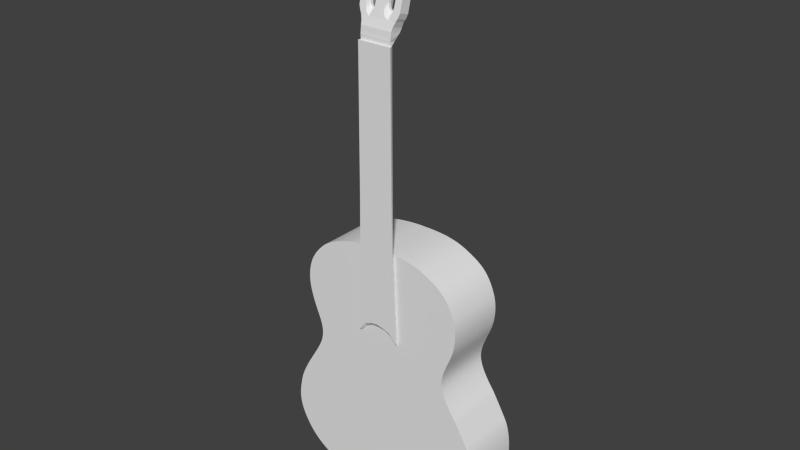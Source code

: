 # Source: guitar.blend  (saved by Blender 2.56.0; exported with 4.5.12 LTS)
import bpy
from mathutils import Matrix  # noqa: F401  (used for matrix-valued properties, if any)

bpy.ops.wm.read_factory_settings(use_empty=True)
scene = bpy.context.scene
scene.name = 'Scene'

# ---- collections
col_collection_1 = bpy.data.collections.new('Collection 1'); scene.collection.children.link(col_collection_1)

# ---- world
world_world = bpy.data.worlds.new('World'); scene.world = world_world
world_world.color = (0.05088, 0.05088, 0.05088)
world_world.use_sun_shadow = False
world_world.sun_shadow_jitter_overblur = 0.0
world_world.cycles.sampling_method = 'MANUAL'
world_world.cycles.sample_map_resolution = 256

# ---- meshes
me_mesh_006 = bpy.data.meshes.new('Mesh.006')
me_mesh_006.from_pydata([(-0.4493, 2.62, -27.25), (0.5899, 2.62, -27.25), (-0.5242, 2.954, -28.55), (0.6488, 2.954, -28.55), (-0.5751, 3.03, -28.84), (0.7156, 3.03, -28.84), (0.8917, 3.084, -29.05), (-0.7512, 3.084, -29.05), (-0.8218, 3.445, -30.44), (0.9463, 3.445, -30.44), (-1.062, 3.445, -30.44), (-1.06, 3.084, -29.05), (-1.198, 3.038, -28.87), (-1.283, 3.445, -30.44), (-1.81, 3.445, -30.44), (-1.83, 3.038, -28.87), (1.196, 3.445, -30.44), (1.154, 3.084, -29.05), (1.309, 3.044, -28.89), (1.436, 3.445, -30.44), (1.945, 3.445, -30.44), (1.925, 3.044, -28.89), (1.945, 2.452, -26.61), (1.465, 2.453, -26.61), (-1.868, 2.452, -26.61), (-1.34, 2.452, -26.61), (0.5838, 2.443, -26.57), (-0.4433, 2.443, -26.57), (-0.3546, 1.293, -22.13), (0.4951, 1.293, -22.13), (-1.258, 1.301, -22.16), (-1.846, 1.301, -22.16), (1.34, 1.302, -22.17), (1.925, 1.301, -22.16), (1.928, 1.493, -22.91), (1.932, 1.685, -23.65), (1.935, 1.877, -24.39), (1.938, 2.069, -25.13), (1.941, 2.261, -25.87), (1.444, 2.261, -25.87), (1.423, 2.069, -25.13), (1.402, 1.877, -24.39), (1.382, 1.686, -23.65), (1.361, 1.494, -22.91), (-1.271, 1.493, -22.9), (-1.285, 1.685, -23.65), (-1.299, 1.877, -24.39), (-1.313, 2.069, -25.13), (-1.326, 2.261, -25.87), (-1.85, 1.493, -22.9), (-1.854, 1.685, -23.65), (-1.857, 1.877, -24.39), (-1.861, 2.069, -25.13), (-1.864, 2.261, -25.87), (-1.34, 2.843, -28.11), (-1.34, 2.647, -27.36), (-1.855, 2.647, -27.36), (-1.842, 2.843, -28.11), (1.938, 2.65, -27.37), (1.932, 2.847, -28.13), (1.455, 2.65, -27.37), (1.445, 2.847, -28.13), (0.5078, 1.457, -22.76), (0.5205, 1.621, -23.4), (0.5331, 1.786, -24.03), (0.5458, 1.95, -24.67), (0.5585, 2.115, -25.3), (0.5711, 2.279, -25.94), (-0.4306, 2.279, -25.94), (-0.4179, 2.115, -25.3), (-0.4053, 1.95, -24.67), (-0.3926, 1.786, -24.03), (-0.38, 1.621, -23.4), (-0.3673, 1.457, -22.76), (-0.4743, 2.731, -27.68), (-0.4993, 2.843, -28.11), (0.6095, 2.731, -27.68), (0.6291, 2.843, -28.11), (1.925, 1.164, -21.63), (1.286, 1.166, -21.64), (-1.846, 1.164, -21.63), (-1.2, 1.164, -21.63), (-1.087, 1.028, -21.11), (-1.713, 1.028, -21.11), (1.207, 1.031, -21.12), (1.768, 1.03, -21.12), (0.502, 1.165, -21.64), (-0.3683, 1.164, -21.63), (1.642, 0.9519, -20.82), (0.9683, 0.9524, -20.82), (-1.584, 0.9485, -20.8), (-0.9644, 0.9485, -20.8), (-0.5013, 1.026, -21.1), (0.577, 1.026, -21.1), (0.8285, 0.9498, -20.81), (-0.7528, 0.9498, -20.81), (-0.683, 0.7677, -20.28), (0.756, 0.7677, -20.28), (-0.8755, 0.7664, -20.28), (-1.439, 0.7664, -20.28), (0.8832, 0.77, -20.29), (1.496, 0.7696, -20.29), (1.443, 0.6082, -19.85), (0.8524, 0.6086, -19.85), (-1.387, 0.6052, -19.84), (-0.8433, 0.6052, -19.84), (0.7297, 0.6064, -19.84), (-0.6577, 0.6064, -19.84), (-0.6577, 0.5476, -19.27), (0.7297, 0.5476, -19.27), (-0.8433, 0.5464, -19.27), (-1.387, 0.5464, -19.27), (0.8524, 0.5498, -19.28), (1.443, 0.5494, -19.28), (1.896, 3.484, -30.59), (1.385, 3.484, -30.59), (1.154, 3.484, -30.59), (-1.762, 3.485, -30.59), (-1.233, 3.484, -30.59), (-1.02, 3.484, -30.59), (0.9138, 3.484, -30.59), (-0.7888, 3.484, -30.59), (-0.6981, 3.528, -30.76), (0.8242, 3.528, -30.76), (-0.9047, 3.528, -30.76), (-1.095, 3.528, -30.76), (-1.549, 3.528, -30.76), (1.039, 3.528, -30.76), (1.246, 3.528, -30.76), (1.684, 3.528, -30.76), (1.493, 3.569, -30.92), (1.004, 3.569, -30.92), (0.8219, 3.569, -30.92), (-1.358, 3.569, -30.92), (-0.9571, 3.569, -30.92), (-0.7895, 3.569, -30.92), (0.6325, 3.569, -30.92), (-0.6074, 3.569, -30.92), (-0.64, 3.591, -31.0), (0.7188, 3.591, -31.0), (-0.7921, 3.594, -31.01), (-0.9685, 3.6, -31.04), (-1.271, 3.591, -31.0), (0.8968, 3.591, -31.0), (1.065, 3.597, -31.03), (1.406, 3.591, -31.0), (-1.216, 3.614, -31.09), (-1.024, 3.614, -31.09), (-1.058, 3.629, -31.15), (-1.174, 3.629, -31.15), (-1.13, 3.64, -31.19), (-1.101, 3.64, -31.19), (1.358, 3.607, -31.07), (1.124, 3.607, -31.07), (1.176, 3.621, -31.12), (1.308, 3.621, -31.12), (1.258, 3.635, -31.17), (1.222, 3.635, -31.17), (0.7674, 3.601, -31.04), (-0.6586, 3.601, -31.04), (0.6188, 3.601, -31.04), (-0.5157, 3.601, -31.04), (-0.1174, 3.622, -31.12), (0.2351, 3.622, -31.12), (-0.572, 3.622, -31.12), (0.6947, 3.622, -31.12), (0.6286, 3.649, -31.23), (-0.5062, 3.649, -31.23), (0.1605, 3.649, -31.23), (-0.04271, 3.649, -31.23), (0.0418, 3.678, -31.34), (0.07468, 3.677, -31.34), (-0.447, 3.676, -31.33), (0.5692, 3.676, -31.33), (0.02746, 3.687, -31.37), (0.08749, 3.687, -31.37), (-0.4198, 3.687, -31.37), (0.5419, 3.687, -31.37), (0.5033, 3.694, -31.4), (-0.3815, 3.694, -31.4), (0.09836, 3.694, -31.4), (0.01718, 3.694, -31.4), (-0.02302, 3.701, -31.43), (0.1366, 3.701, -31.43), (-0.3441, 3.701, -31.43), (0.4641, 3.701, -31.43), (0.3663, 3.712, -31.47), (-0.2464, 3.712, -31.47), (0.2551, 3.711, -31.47), (-0.1415, 3.712, -31.47), (-0.1415, 4.918, -31.17), (0.2551, 4.916, -31.16), (-0.2464, 4.917, -31.16), (0.3663, 4.917, -31.16), (0.4641, 4.907, -31.12), (-0.3441, 4.907, -31.12), (0.1366, 4.906, -31.12), (-0.02301, 4.907, -31.12), (0.01718, 4.9, -31.1), (0.09836, 4.899, -31.09), (-0.3815, 4.9, -31.1), (0.5033, 4.9, -31.1), (0.5419, 4.893, -31.07), (-0.4198, 4.893, -31.07), (0.08749, 4.892, -31.07), (0.02746, 4.893, -31.07), (0.5692, 4.882, -31.03), (-0.447, 4.882, -31.03), (0.07468, 4.883, -31.03), (0.0418, 4.883, -31.03), (-0.04271, 4.854, -30.92), (0.1605, 4.854, -30.92), (-0.5062, 4.854, -30.92), (0.6286, 4.854, -30.92), (0.6947, 4.827, -30.82), (-0.572, 4.827, -30.82), (0.2351, 4.827, -30.82), (-0.1174, 4.827, -30.82), (-0.5157, 4.807, -30.74), (0.6188, 4.807, -30.74), (-0.6586, 4.807, -30.74), (0.7674, 4.807, -30.74), (1.222, 4.84, -30.87), (1.258, 4.84, -30.87), (1.308, 4.826, -30.81), (1.176, 4.826, -30.81), (1.124, 4.813, -30.76), (1.358, 4.813, -30.76), (-1.101, 4.845, -30.89), (-1.13, 4.845, -30.89), (-1.174, 4.835, -30.84), (-1.058, 4.835, -30.84), (-1.024, 4.819, -30.79), (-1.216, 4.819, -30.79), (1.406, 4.796, -30.7), (1.065, 4.803, -30.72), (0.8968, 4.796, -30.7), (-1.271, 4.796, -30.7), (-0.9685, 4.805, -30.73), (-0.7921, 4.799, -30.71), (0.7188, 4.796, -30.7), (-0.64, 4.796, -30.7), (-0.6074, 4.774, -30.61), (0.6325, 4.774, -30.61), (-0.7895, 4.774, -30.61), (-0.9571, 4.774, -30.61), (-1.358, 4.774, -30.61), (0.8219, 4.774, -30.61), (1.004, 4.774, -30.61), (1.493, 4.774, -30.61), (1.684, 4.733, -30.45), (1.246, 4.733, -30.45), (1.039, 4.733, -30.45), (-1.549, 4.733, -30.45), (-1.095, 4.733, -30.45), (-0.9047, 4.733, -30.45), (0.8243, 4.733, -30.45), (-0.6981, 4.733, -30.45), (-0.7888, 4.69, -30.29), (0.9138, 4.69, -30.29), (-1.02, 4.69, -30.29), (-1.233, 4.69, -30.29), (-1.762, 4.69, -30.29), (1.154, 4.69, -30.29), (1.385, 4.69, -30.29), (1.896, 4.69, -30.29), (1.416, 0.9855, -18.74), (1.051, 1.435, -18.68), (-1.306, 1.247, -18.77), (-0.9713, 1.604, -18.66), (0.7126, 1.706, -18.61), (-0.6426, 1.714, -18.61), (-0.6577, 2.005, -19.39), (0.7297, 2.005, -19.39), (-0.8507, 1.943, -19.4), (-1.403, 1.853, -19.46), (1.222, 1.913, -19.4), (1.417, 1.657, -19.52), (1.496, 2.114, -19.95), (1.133, 2.083, -19.91), (-1.439, 2.111, -19.94), (-0.8755, 2.111, -19.94), (0.756, 2.112, -19.94), (-0.683, 2.112, -19.94), (-0.7528, 2.155, -20.5), (0.8285, 2.155, -20.5), (0.577, 2.232, -20.8), (-0.5013, 2.232, -20.8), (-0.9644, 2.154, -20.5), (-1.584, 2.154, -20.5), (0.9683, 2.158, -20.51), (1.642, 2.157, -20.51), (-0.3683, 2.369, -21.33), (0.502, 2.37, -21.33), (1.768, 2.236, -20.81), (1.207, 2.236, -20.81), (-1.713, 2.234, -20.8), (-1.087, 2.234, -20.8), (-1.2, 2.369, -21.33), (-1.846, 2.369, -21.33), (1.286, 2.372, -21.34), (1.925, 2.369, -21.33), (0.6291, 4.048, -27.81), (0.6095, 3.937, -27.38), (-0.4993, 4.048, -27.81), (-0.4743, 3.937, -27.38), (-0.3673, 2.662, -22.46), (-0.38, 2.827, -23.09), (-0.3926, 2.991, -23.73), (-0.4053, 3.156, -24.36), (-0.4179, 3.32, -25.0), (-0.4306, 3.484, -25.63), (0.5711, 3.484, -25.63), (0.5585, 3.32, -25.0), (0.5458, 3.156, -24.36), (0.5331, 2.991, -23.73), (0.5205, 2.827, -23.09), (0.5078, 2.662, -22.46), (1.445, 4.052, -27.83), (1.455, 3.855, -27.06), (1.932, 4.052, -27.82), (1.938, 3.855, -27.06), (-1.842, 4.048, -27.81), (-1.855, 3.853, -27.05), (-1.34, 3.853, -27.05), (-1.34, 4.048, -27.81), (-1.864, 3.466, -25.56), (-1.861, 3.274, -24.82), (-1.857, 3.082, -24.08), (-1.854, 2.891, -23.34), (-1.85, 2.699, -22.6), (-1.326, 3.466, -25.56), (-1.313, 3.274, -24.82), (-1.299, 3.082, -24.08), (-1.285, 2.891, -23.34), (-1.271, 2.699, -22.6), (1.361, 2.699, -22.6), (1.382, 2.891, -23.34), (1.402, 3.083, -24.08), (1.423, 3.275, -24.82), (1.444, 3.466, -25.56), (1.941, 3.466, -25.56), (1.938, 3.274, -24.82), (1.935, 3.082, -24.08), (1.932, 2.891, -23.34), (1.928, 2.699, -22.6), (1.925, 2.507, -21.86), (1.34, 2.507, -21.86), (-1.846, 2.507, -21.86), (-1.258, 2.507, -21.86), (0.4951, 2.498, -21.82), (-0.3546, 2.498, -21.82), (-0.4433, 3.649, -26.27), (0.5838, 3.649, -26.27), (-1.34, 3.658, -26.3), (-1.868, 3.658, -26.3), (1.465, 3.658, -26.3), (1.945, 3.658, -26.3), (1.925, 4.25, -28.59), (1.945, 4.65, -30.13), (1.436, 4.65, -30.13), (1.309, 4.249, -28.59), (1.154, 4.289, -28.74), (1.196, 4.65, -30.13), (-1.83, 4.243, -28.56), (-1.81, 4.65, -30.13), (-1.283, 4.65, -30.13), (-1.198, 4.243, -28.56), (-1.06, 4.289, -28.74), (-1.062, 4.65, -30.13), (0.9463, 4.65, -30.13), (-0.8218, 4.65, -30.13), (-0.7512, 4.289, -28.74), (0.8917, 4.289, -28.74), (0.7156, 4.236, -28.53), (-0.5751, 4.236, -28.53), (0.6488, 4.16, -28.24), (-0.5242, 4.16, -28.24), (0.5899, 3.825, -26.95), (-0.4493, 3.825, -26.95), (-0.5831, 3.213, -27.73), (-0.5831, 3.535, -27.65), (-0.6238, 3.274, -27.96), (-0.6238, 3.596, -27.88), (-0.7659, 1.61, -21.54), (-0.7659, 1.931, -21.45), (-0.9352, 1.609, -21.53), (-0.9352, 1.93, -21.45), (-0.5647, 1.671, -21.77), (-0.5647, 1.992, -21.69), (-0.4583, 1.781, -22.2), (-0.4583, 2.103, -22.12), (-1.033, 1.672, -21.78), (-1.033, 1.994, -21.7), (-0.4474, 1.884, -22.6), (-0.4474, 2.205, -22.51), (-1.123, 1.781, -22.2), (-1.123, 2.102, -22.12), (-1.17, 1.891, -22.62), (-1.17, 2.213, -22.54), (-0.5631, 3.124, -27.38), (-0.5631, 3.446, -27.3), (-0.5431, 3.035, -27.04), (-0.5431, 3.356, -26.96), (-0.5231, 2.946, -26.69), (-0.5231, 3.267, -26.61), (-0.4575, 2.016, -23.1), (-0.4575, 2.337, -23.02), (-0.4676, 2.147, -23.61), (-0.4676, 2.469, -23.53), (-0.4778, 2.279, -24.12), (-0.4778, 2.6, -24.04), (-0.4879, 2.41, -24.63), (-0.4879, 2.732, -24.54), (-0.498, 2.542, -25.13), (-0.498, 2.863, -25.05), (-0.5081, 2.673, -25.64), (-0.5081, 2.995, -25.56), (-0.5183, 2.805, -26.15), (-0.5183, 3.126, -26.07), (-1.236, 2.968, -26.78), (-1.236, 3.289, -26.7), (-1.236, 2.812, -26.18), (-1.236, 3.133, -26.1), (-1.236, 3.124, -27.38), (-1.236, 3.445, -27.3), (-1.122, 3.28, -27.99), (-1.122, 3.602, -27.9), (-1.225, 2.658, -25.58), (-1.225, 2.98, -25.5), (-1.214, 2.505, -24.99), (-1.214, 2.826, -24.91), (-1.203, 2.351, -24.4), (-1.203, 2.673, -24.32), (-1.192, 2.198, -23.81), (-1.192, 2.519, -23.73), (-1.181, 2.045, -23.21), (-1.181, 2.366, -23.13), (-1.011, 3.317, -28.13), (-1.011, 3.638, -28.05), (-0.7646, 3.317, -28.13), (-0.7646, 3.638, -28.05), (0.7576, 3.281, -27.99), (0.7576, 3.605, -27.91), (0.7036, 3.219, -27.76), (0.7036, 3.544, -27.67), (0.8488, 1.6, -21.51), (0.8488, 1.925, -21.42), (0.9617, 1.602, -21.51), (0.9617, 1.927, -21.43), (0.6456, 1.662, -21.74), (0.6456, 1.986, -21.66), (0.585, 1.774, -22.18), (0.585, 2.098, -22.09), (1.155, 1.666, -21.76), (1.155, 1.99, -21.68), (0.5795, 1.877, -22.57), (0.5795, 2.201, -22.49), (1.218, 1.775, -22.18), (1.218, 2.1, -22.1), (1.262, 1.884, -22.6), (1.262, 2.209, -22.52), (0.6877, 3.129, -27.41), (0.6877, 3.454, -27.33), (0.6719, 3.039, -27.06), (0.6719, 3.363, -26.98), (0.656, 2.949, -26.71), (0.656, 3.273, -26.63), (0.6511, 2.806, -26.16), (0.6511, 3.131, -26.08), (0.6409, 2.674, -25.65), (0.6409, 2.998, -25.57), (0.6306, 2.541, -25.14), (0.6306, 2.865, -25.05), (0.6204, 2.408, -24.62), (0.6204, 2.733, -24.54), (0.6102, 2.275, -24.11), (0.6102, 2.6, -24.03), (0.6, 2.142, -23.6), (0.6, 2.467, -23.52), (0.5897, 2.01, -23.09), (0.5897, 2.334, -23.0), (1.347, 3.132, -27.42), (1.347, 3.457, -27.34), (1.237, 3.291, -28.03), (1.237, 3.616, -27.95), (1.355, 2.973, -26.81), (1.355, 3.298, -26.72), (1.363, 2.814, -26.19), (1.363, 3.139, -26.11), (1.279, 2.039, -23.2), (1.279, 2.364, -23.12), (1.296, 2.194, -23.8), (1.296, 2.519, -23.72), (1.312, 2.349, -24.4), (1.312, 2.674, -24.32), (1.329, 2.504, -25.0), (1.329, 2.829, -24.91), (1.346, 2.659, -25.59), (1.346, 2.984, -25.51), (1.112, 3.324, -28.16), (1.112, 3.648, -28.08), (0.8998, 3.324, -28.16), (0.8998, 3.648, -28.08), (-0.1895, 2.62, -27.25), (0.07026, 2.62, -27.25), (0.3301, 2.62, -27.25), (-0.231, 2.954, -28.55), (0.06226, 2.954, -28.55), (0.3555, 2.954, -28.55), (-0.2524, 3.03, -28.84), (0.07026, 3.03, -28.84), (0.3929, 3.03, -28.84), (0.481, 3.084, -29.05), (0.07026, 3.084, -29.05), (-0.3405, 3.084, -29.05), (-0.3798, 3.445, -30.44), (0.06226, 3.445, -30.44), (0.5043, 3.445, -30.44), (0.327, 2.443, -26.57), (0.07026, 2.443, -26.57), (-0.1865, 2.443, -26.57), (-0.1422, 1.293, -22.13), (0.07026, 1.293, -22.13), (0.2827, 1.293, -22.13), (0.3207, 2.279, -25.94), (0.07026, 2.279, -25.94), (-0.1802, 2.279, -25.94), (0.3144, 2.115, -25.3), (0.07026, 2.115, -25.3), (-0.1738, 2.115, -25.3), (0.308, 1.95, -24.67), (0.07026, 1.95, -24.67), (-0.1675, 1.95, -24.67), (0.3017, 1.786, -24.03), (0.07026, 1.786, -24.03), (-0.1612, 1.786, -24.03), (0.2954, 1.621, -23.4), (0.07026, 1.621, -23.4), (-0.1548, 1.621, -23.4), (0.289, 1.457, -22.76), (0.07026, 1.457, -22.76), (-0.1485, 1.457, -22.76), (-0.2034, 2.731, -27.68), (0.06759, 2.731, -27.68), (0.3385, 2.731, -27.68), (-0.2172, 2.843, -28.11), (0.06493, 2.843, -28.11), (0.347, 2.843, -28.11), (0.2844, 1.165, -21.64), (0.06685, 1.164, -21.64), (-0.1507, 1.164, -21.63), (-0.2317, 1.026, -21.1), (0.03786, 1.026, -21.1), (0.3074, 1.026, -21.1), (0.4332, 0.9498, -20.81), (0.03786, 0.9498, -20.81), (-0.3575, 0.9498, -20.81), (-0.3232, 0.7677, -20.28), (0.03652, 0.7677, -20.28), (0.3963, 0.7677, -20.28), (0.3829, 0.6064, -19.84), (0.03603, 0.6064, -19.84), (-0.3108, 0.6064, -19.84), (-0.3108, 0.5476, -19.27), (0.03603, 0.5476, -19.27), (0.3829, 0.5476, -19.27), (0.4881, 3.484, -30.59), (0.06248, 3.484, -30.59), (-0.3632, 3.484, -30.59), (-0.3175, 3.528, -30.76), (0.06309, 3.528, -30.76), (0.4437, 3.528, -30.76), (0.3225, 3.569, -30.92), (0.01255, 3.569, -30.92), (-0.2974, 3.569, -30.92), (-0.3003, 3.591, -31.0), (0.03943, 3.591, -31.0), (0.3791, 3.591, -31.0), (0.3352, 3.601, -31.04), (0.05155, 3.601, -31.04), (-0.2321, 3.601, -31.04), (-0.02926, 3.622, -31.12), (0.05886, 3.622, -31.12), (0.147, 3.622, -31.12), (0.1097, 3.649, -31.23), (0.0589, 3.649, -31.23), (0.008097, 3.649, -31.23), (0.05002, 3.678, -31.34), (0.05824, 3.678, -31.34), (0.06646, 3.677, -31.34), (0.06646, 4.883, -31.03), (0.05824, 4.883, -31.03), (0.05002, 4.883, -31.03), (0.3829, 1.823, -18.58), (0.03603, 1.823, -18.58), (-0.3108, 1.823, -18.58), (0.3555, 4.16, -28.24), (0.06226, 4.16, -28.24), (-0.231, 4.16, -28.24), (0.3929, 4.236, -28.53), (0.07026, 4.236, -28.53), (-0.2524, 4.236, -28.53), (-0.3405, 4.289, -28.74), (0.07026, 4.289, -28.74), (0.481, 4.289, -28.74), (0.5043, 4.65, -30.13), (0.06226, 4.65, -30.13), (-0.3798, 4.65, -30.13), (0.3301, 3.825, -26.95), (0.07026, 3.825, -26.95), (-0.1895, 3.825, -26.95), (-0.1865, 3.649, -26.27), (0.07026, 3.649, -26.27), (0.327, 3.649, -26.27), (-0.1802, 3.484, -25.63), (0.07026, 3.484, -25.63), (0.3207, 3.484, -25.63), (-0.1738, 3.32, -25.0), (0.07026, 3.32, -25.0), (0.3144, 3.32, -25.0), (-0.1675, 3.156, -24.36), (0.07026, 3.156, -24.36), (0.308, 3.156, -24.36), (-0.1612, 2.991, -23.73), (0.07026, 2.991, -23.73), (0.3017, 2.991, -23.73), (-0.1548, 2.827, -23.09), (0.07026, 2.827, -23.09), (0.2954, 2.827, -23.09), (-0.1485, 2.662, -22.46), (0.07026, 2.662, -22.46), (0.289, 2.662, -22.46), (0.2827, 2.498, -21.82), (0.07026, 2.498, -21.82), (-0.1422, 2.498, -21.82), (0.3385, 3.937, -27.38), (0.06759, 3.937, -27.38), (-0.2034, 3.937, -27.38), (0.347, 4.048, -27.81), (0.06493, 4.048, -27.81), (-0.2172, 4.048, -27.81), (-0.1507, 2.37, -21.33), (0.06685, 2.37, -21.33), (0.2844, 2.37, -21.33), (0.3074, 2.232, -20.8), (0.03786, 2.232, -20.8), (-0.2317, 2.232, -20.8), (-0.3575, 2.155, -20.5), (0.03786, 2.155, -20.5), (0.4332, 2.155, -20.5), (0.3963, 2.112, -19.94), (0.03652, 2.112, -19.94), (-0.3232, 2.112, -19.94), (-0.3108, 2.005, -19.39), (0.03603, 2.005, -19.39), (0.3829, 2.005, -19.39), (-0.3632, 4.69, -30.29), (0.06248, 4.69, -30.29), (0.4881, 4.69, -30.29), (0.4437, 4.733, -30.45), (0.06309, 4.733, -30.45), (-0.3175, 4.733, -30.45), (-0.2974, 4.774, -30.61), (0.01255, 4.774, -30.61), (0.3225, 4.774, -30.61), (0.3791, 4.796, -30.7), (0.03943, 4.796, -30.7), (-0.3003, 4.796, -30.7), (-0.2321, 4.807, -30.74), (0.05155, 4.807, -30.74), (0.3352, 4.807, -30.74), (0.147, 4.827, -30.82), (0.05886, 4.827, -30.82), (-0.02926, 4.827, -30.82), (0.008098, 4.854, -30.92), (0.05891, 4.854, -30.92), (0.1097, 4.854, -30.92), (-1.623, 0.1983, -1.326), (-1.563, 0.4887, -0.985), (-1.327, 0.883, -0.9665), (-1.077, 1.2, -0.9665), (-0.7634, 1.431, -0.9665), (-0.4073, 1.575, -0.9665), (-0.02978, 1.631, -0.9665), (0.3477, 1.596, -0.9665), (0.704, 1.469, -0.9665), (1.018, 1.249, -0.9665), (1.267, 0.9331, -0.9665), (1.503, 0.5285, -1.326), (1.565, 0.2082, -1.326), (1.49, 0.215, -17.16), (1.432, 0.5205, -17.16), (1.267, 0.9331, -17.16), (1.018, 1.249, -17.16), (0.704, 1.385, -17.17), (0.3477, 1.512, -17.17), (-0.02978, 1.547, -17.17), (-0.4073, 1.491, -17.17), (-0.7635, 1.393, -17.16), (-1.077, 1.2, -17.16), (-1.327, 0.883, -17.16), (-1.491, 0.4825, -17.16), (-1.549, 0.2057, -17.16), (-1.549, 0.2057, -17.94), (-1.491, 0.4825, -17.94), (-1.327, 0.883, -17.94), (-1.077, 1.2, -17.94), (-0.7635, 1.431, -17.94), (-0.4073, 1.575, -17.94), (-0.02978, 1.631, -17.94), (0.3477, 1.596, -17.94), (0.704, 1.469, -17.94), (1.018, 1.249, -17.94), (1.267, 0.9331, -17.94), (1.432, 0.5205, -17.94), (1.49, 0.215, -17.94), (1.49, 0.215, -18.44), (1.432, 0.5205, -18.44), (1.267, 0.9331, -18.44), (1.018, 1.249, -18.44), (0.704, 1.622, -18.44), (0.3477, 1.805, -18.45), (-0.02978, 1.839, -18.45), (-0.4073, 1.784, -18.45), (-0.7635, 1.583, -18.44), (-1.077, 1.276, -18.44), (-1.327, 0.883, -18.44), (-1.491, 0.4825, -18.44), (-1.549, 0.2057, -18.44), (-0.1415, 4.315, -31.32), (-0.02302, 4.304, -31.28), (-0.2464, 4.315, -31.32), (-0.3441, 4.304, -31.28), (0.3663, 4.315, -31.32), (0.4641, 4.304, -31.28), (0.2551, 4.314, -31.31), (0.1366, 4.304, -31.28), (0.5033, 4.297, -31.25), (0.09836, 4.296, -31.25), (0.01718, 4.297, -31.25), (-0.3815, 4.297, -31.25), (0.02746, 4.29, -31.22), (-0.4198, 4.29, -31.22), (0.5419, 4.29, -31.22), (0.08749, 4.289, -31.22), (0.0418, 4.28, -31.19), (0.07468, 4.28, -31.18), (-0.447, 4.279, -31.18), (0.5692, 4.279, -31.18), (0.6286, 4.251, -31.07), (-0.5062, 4.251, -31.07), (-0.572, 4.224, -30.97), (0.6947, 4.224, -30.97), (0.7674, 4.204, -30.89), (-0.6586, 4.204, -30.89), (-0.7921, 4.197, -30.86), (0.8968, 4.194, -30.85), (1.258, 4.237, -31.02), (1.308, 4.224, -30.97), (1.222, 4.237, -31.02), (1.176, 4.224, -30.97), (1.358, 4.21, -30.91), (1.124, 4.21, -30.91), (1.406, 4.194, -30.85), (1.065, 4.2, -30.87), (-1.101, 4.243, -31.04), (-1.058, 4.232, -31.0), (-1.13, 4.243, -31.04), (-1.174, 4.232, -31.0), (-1.024, 4.217, -30.94), (-1.216, 4.217, -30.94), (-0.9685, 4.202, -30.88), (-1.271, 4.194, -30.85), (1.493, 4.172, -30.77), (-1.358, 4.172, -30.77), (-1.549, 4.131, -30.61), (1.684, 4.131, -30.61), (1.896, 4.087, -30.44), (-1.762, 4.088, -30.44), (-1.81, 4.047, -30.29), (1.945, 4.047, -30.29), (1.435, 0.5059, -18.97), (1.443, 1.307, -19.62), (-1.363, 0.4867, -18.92), (-1.387, 1.304, -19.61), (-1.439, 1.439, -20.11), (1.496, 1.442, -20.12), (1.642, 1.555, -20.66), (-1.584, 1.551, -20.65), (-1.713, 1.631, -20.96), (1.768, 1.633, -20.97), (1.925, 1.766, -21.48), (-1.846, 1.766, -21.48), (-1.846, 1.904, -22.01), (1.925, 1.904, -22.01), (1.925, 3.647, -28.74), (1.932, 3.45, -27.98), (1.938, 3.252, -27.22), (1.945, 3.055, -26.45), (-1.842, 3.445, -27.96), (-1.83, 3.64, -28.71), (-1.855, 3.25, -27.21), (-1.868, 3.055, -26.45), (-1.864, 2.863, -25.71), (-1.861, 2.671, -24.97), (-1.857, 2.48, -24.23), (-1.854, 2.288, -23.49), (-1.85, 2.096, -22.75), (1.941, 2.863, -25.71), (1.938, 2.671, -24.97), (1.935, 2.48, -24.23), (1.932, 2.288, -23.49), (1.928, 2.096, -22.75), (0.06646, 4.28, -31.18), (0.05824, 4.28, -31.18), (0.05002, 4.28, -31.18), (-1.999, 0.1806, 14.79), (1.818, 0.1915, 14.8), (1.75, 0.5479, 15.09), (-1.931, 0.5037, 15.08), (1.626, 0.2025, 3.96), (-1.685, 0.1923, 3.96), (1.562, 0.5352, 4.252), (-1.621, 0.4938, 4.115), (0.9838, 0.2135, -17.16), (0.4772, 0.2119, -17.16), (-0.02943, 0.2103, -17.16), (-0.5361, 0.2088, -17.16), (-1.043, 0.2072, -17.16), (-1.092, 0.2, -1.326), (-0.5608, 0.2016, -1.326), (-0.02943, 0.2032, -1.326), (0.5019, 0.2049, -1.326), (1.033, 0.2065, -1.326), (-1.043, 0.2072, -17.94), (-0.5361, 0.2088, -17.94), (-0.02943, 0.2103, -17.94), (0.4772, 0.2119, -17.94), (0.9838, 0.2135, -17.94), (0.9838, 0.2135, -18.44), (0.4772, 0.2119, -18.44), (-0.02943, 0.2103, -18.44), (-0.5361, 0.2088, -18.44), (-1.043, 0.2072, -18.44), (0.945, 0.5142, -18.44), (0.4577, 0.5079, -18.44), (-0.02954, 0.5015, -18.44), (-0.5168, 0.4952, -18.44), (-1.004, 0.4889, -18.44), (0.9688, 0.5027, -18.96), (0.5025, 0.4995, -18.95), (0.0362, 0.4963, -18.94), (-0.4301, 0.4931, -18.93), (-0.8964, 0.4899, -18.92), (-0.915, 0.5469, -19.27), (-0.4433, 0.5474, -19.27), (0.02836, 0.5479, -19.27), (0.5001, 0.5484, -19.27), (0.9718, 0.5489, -19.28), (-1.31, 0.1825, 13.8), (-0.6564, 0.1843, 13.51), (-0.05096, 0.1861, 13.33), (0.6035, 0.1879, 13.45), (1.245, 0.1897, 13.82), (1.074, 0.2008, 3.96), (0.5223, 0.1991, 3.96), (-0.02942, 0.1974, 3.96), (-0.5812, 0.1957, 3.96), (-1.133, 0.194, 3.96), (1.238, 0.5416, 14.3), (0.5963, 0.5353, 13.86), (-0.04977, 0.529, 13.83), (-0.6398, 0.5226, 13.92), (-1.292, 0.5163, 14.32), (1.107, 0.5292, 4.233), (0.4484, 0.5233, 4.213), (-0.06598, 0.5174, 4.194), (-0.638, 0.5115, 4.174), (-1.181, 0.5056, 4.154), (-1.156, 0.5001, -1.326), (-0.6295, 0.5058, -1.326), (-0.07439, 0.5115, -1.326), (0.4231, 0.5172, -1.326), (1.065, 0.5228, -1.326)], [], [(8, 7, 11, 10), (10, 11, 12, 13), (13, 12, 15, 14), (6, 9, 16, 17), (17, 16, 19, 18), (18, 19, 20, 21), (22, 38, 39, 23), (38, 37, 40, 39), (37, 36, 41, 40), (36, 35, 42, 41), (35, 34, 43, 42), (34, 33, 32, 43), (25, 48, 53, 24), (48, 47, 52, 53), (47, 46, 51, 52), (46, 45, 50, 51), (45, 44, 49, 50), (44, 30, 31, 49), (12, 54, 57, 15), (54, 55, 56, 57), (55, 25, 24, 56), (21, 59, 61, 18), (59, 58, 60, 61), (58, 22, 23, 60), (32, 33, 78, 79), (31, 30, 81, 80), (80, 81, 82, 83), (79, 78, 85, 84), (84, 85, 88, 89), (83, 82, 91, 90), (95, 91, 98, 96), (94, 89, 100, 97), (90, 91, 98, 99), (89, 88, 101, 100), (100, 101, 102, 103), (99, 98, 105, 104), (97, 100, 103, 106), (96, 98, 105, 107), (107, 105, 110, 108), (106, 103, 112, 109), (104, 105, 110, 111), (103, 102, 113, 112), (20, 19, 115, 114), (19, 16, 116, 115), (16, 9, 120, 116), (13, 14, 117, 118), (10, 13, 118, 119), (8, 10, 119, 121), (121, 119, 124, 122), (119, 118, 125, 124), (118, 117, 126, 125), (116, 120, 123, 127), (115, 116, 127, 128), (114, 115, 128, 129), (129, 128, 131, 130), (128, 127, 132, 131), (127, 123, 136, 132), (125, 126, 133, 134), (124, 125, 134, 135), (122, 124, 135, 137), (137, 135, 140, 138), (135, 134, 141, 140), (134, 133, 142, 141), (132, 136, 139, 143), (131, 132, 143, 144), (130, 131, 144, 145), (141, 142, 146, 147), (147, 146, 149, 148), (148, 149, 150, 151), (145, 144, 153, 152), (152, 153, 154, 155), (155, 154, 157, 156), (143, 139, 160, 158), (138, 140, 159, 161), (161, 159, 164, 162), (158, 160, 163, 165), (165, 163, 168, 166), (162, 164, 167, 169), (169, 167, 172, 170), (166, 168, 171, 173), (170, 172, 176, 174), (173, 171, 175, 177), (177, 175, 180, 178), (174, 176, 179, 181), (181, 179, 184, 182), (178, 180, 183, 185), (185, 183, 188, 186), (182, 184, 187, 189), (368, 372, 371, 369), (367, 368, 369, 366), (364, 367, 366, 365), (363, 370, 373, 362), (360, 363, 362, 361), (359, 360, 361, 358), (340, 341, 357, 356), (339, 342, 341, 340), (338, 343, 342, 339), (337, 344, 343, 338), (336, 345, 344, 337), (347, 346, 345, 336), (326, 331, 354, 355), (327, 332, 331, 326), (328, 333, 332, 327), (329, 334, 333, 328), (330, 335, 334, 329), (348, 349, 335, 330), (322, 325, 367, 364), (323, 324, 325, 322), (355, 354, 324, 323), (318, 320, 358, 361), (319, 321, 320, 318), (356, 357, 321, 319), (301, 346, 347, 300), (298, 349, 348, 299), (297, 298, 299, 296), (294, 301, 300, 295), (291, 294, 295, 290), (288, 297, 296, 289), (281, 288, 284, 283), (279, 290, 285, 282), (281, 288, 289, 280), (278, 291, 290, 279), (277, 278, 279, 276), (274, 281, 280, 275), (276, 279, 282, 273), (274, 281, 283, 272), (269, 274, 272, 271), (267, 276, 273, 270), (269, 274, 275, 268), (266, 277, 276, 267), (264, 360, 359, 265), (263, 363, 360, 264), (259, 370, 363, 263), (262, 365, 366, 261), (261, 366, 369, 260), (260, 369, 371, 258), (255, 260, 258, 257), (254, 261, 260, 255), (253, 262, 261, 254), (256, 259, 263, 252), (252, 263, 264, 251), (251, 264, 265, 250), (248, 251, 250, 249), (247, 252, 251, 248), (243, 256, 252, 247), (246, 253, 254, 245), (245, 254, 255, 244), (244, 255, 257, 242), (239, 244, 242, 241), (238, 245, 244, 239), (237, 246, 245, 238), (240, 243, 247, 236), (236, 247, 248, 235), (235, 248, 249, 234), (233, 237, 238, 232), (230, 233, 232, 231), (229, 230, 231, 228), (226, 235, 234, 227), (225, 226, 227, 224), (222, 225, 224, 223), (219, 240, 236, 221), (220, 239, 241, 218), (215, 220, 218, 217), (216, 219, 221, 214), (211, 216, 214, 213), (212, 215, 217, 210), (207, 212, 210, 209), (208, 211, 213, 206), (203, 207, 209, 205), (204, 208, 206, 202), (199, 204, 202, 201), (200, 203, 205, 198), (195, 200, 198, 197), (196, 199, 201, 194), (191, 196, 194, 193), (192, 195, 197, 190), (2, 380, 382, 4), (380, 381, 383, 382), (381, 377, 375, 383), (95, 384, 386, 91), (384, 385, 387, 386), (385, 284, 288, 387), (95, 384, 388, 92), (384, 385, 389, 388), (385, 284, 287, 389), (92, 388, 390, 87), (388, 389, 391, 390), (389, 287, 292, 391), (82, 392, 386, 91), (392, 393, 387, 386), (393, 297, 288, 387), (87, 390, 394, 28), (390, 391, 395, 394), (391, 292, 351, 395), (81, 396, 392, 82), (396, 397, 393, 392), (397, 298, 297, 393), (30, 398, 396, 81), (398, 399, 397, 396), (399, 349, 298, 397), (75, 400, 380, 2), (400, 401, 381, 380), (401, 304, 377, 381), (74, 402, 400, 75), (402, 403, 401, 400), (403, 305, 304, 401), (0, 404, 402, 74), (404, 405, 403, 402), (405, 379, 305, 403), (28, 394, 406, 73), (394, 395, 407, 406), (395, 351, 306, 407), (73, 406, 408, 72), (406, 407, 409, 408), (407, 306, 307, 409), (72, 408, 410, 71), (408, 409, 411, 410), (409, 307, 308, 411), (71, 410, 412, 70), (410, 411, 413, 412), (411, 308, 309, 413), (70, 412, 414, 69), (412, 413, 415, 414), (413, 309, 310, 415), (69, 414, 416, 68), (414, 415, 417, 416), (415, 310, 311, 417), (68, 416, 418, 27), (416, 417, 419, 418), (417, 311, 352, 419), (55, 420, 422, 25), (420, 421, 423, 422), (421, 324, 354, 423), (54, 424, 420, 55), (424, 425, 421, 420), (425, 325, 324, 421), (12, 426, 424, 54), (426, 427, 425, 424), (427, 367, 325, 425), (25, 422, 428, 48), (422, 423, 429, 428), (423, 354, 331, 429), (48, 428, 430, 47), (428, 429, 431, 430), (429, 331, 332, 431), (47, 430, 432, 46), (430, 431, 433, 432), (431, 332, 333, 433), (46, 432, 434, 45), (432, 433, 435, 434), (433, 333, 334, 435), (45, 434, 436, 44), (434, 435, 437, 436), (435, 334, 335, 437), (44, 436, 398, 30), (436, 437, 399, 398), (437, 335, 349, 399), (404, 0, 27, 418), (418, 419, 405, 404), (419, 352, 379, 405), (11, 438, 426, 12), (438, 439, 427, 426), (439, 368, 367, 427), (7, 440, 438, 11), (440, 441, 439, 438), (441, 372, 368, 439), (4, 382, 440, 7), (382, 383, 441, 440), (383, 375, 372, 441), (5, 442, 444, 3), (442, 443, 445, 444), (443, 374, 376, 445), (94, 446, 448, 89), (446, 447, 449, 448), (447, 285, 290, 449), (93, 450, 446, 94), (450, 451, 447, 446), (451, 286, 285, 447), (86, 452, 450, 93), (452, 453, 451, 450), (453, 293, 286, 451), (89, 448, 454, 84), (448, 449, 455, 454), (449, 290, 295, 455), (29, 456, 452, 86), (456, 457, 453, 452), (457, 350, 293, 453), (84, 454, 458, 79), (454, 455, 459, 458), (455, 295, 300, 459), (79, 458, 460, 32), (458, 459, 461, 460), (459, 300, 347, 461), (3, 444, 462, 77), (444, 445, 463, 462), (445, 376, 302, 463), (77, 462, 464, 76), (462, 463, 465, 464), (463, 302, 303, 465), (76, 464, 466, 1), (464, 465, 467, 466), (465, 303, 378, 467), (26, 468, 470, 67), (468, 469, 471, 470), (469, 353, 312, 471), (67, 470, 472, 66), (470, 471, 473, 472), (471, 312, 313, 473), (66, 472, 474, 65), (472, 473, 475, 474), (473, 313, 314, 475), (65, 474, 476, 64), (474, 475, 477, 476), (475, 314, 315, 477), (64, 476, 478, 63), (476, 477, 479, 478), (477, 315, 316, 479), (63, 478, 480, 62), (478, 479, 481, 480), (479, 316, 317, 481), (62, 480, 456, 29), (480, 481, 457, 456), (481, 317, 350, 457), (61, 482, 484, 18), (482, 483, 485, 484), (483, 318, 361, 485), (60, 486, 482, 61), (486, 487, 483, 482), (487, 319, 318, 483), (23, 488, 486, 60), (488, 489, 487, 486), (489, 356, 319, 487), (32, 460, 490, 43), (460, 461, 491, 490), (461, 347, 336, 491), (43, 490, 492, 42), (490, 491, 493, 492), (491, 336, 337, 493), (42, 492, 494, 41), (492, 493, 495, 494), (493, 337, 338, 495), (41, 494, 496, 40), (494, 495, 497, 496), (495, 338, 339, 497), (40, 496, 498, 39), (496, 497, 499, 498), (497, 339, 340, 499), (39, 498, 488, 23), (498, 499, 489, 488), (499, 340, 356, 489), (1, 466, 468, 26), (466, 467, 469, 468), (467, 378, 353, 469), (18, 484, 500, 17), (484, 485, 501, 500), (485, 361, 362, 501), (17, 500, 502, 6), (500, 501, 503, 502), (501, 362, 373, 503), (6, 502, 442, 5), (502, 503, 443, 442), (503, 373, 374, 443), (3, 509, 512, 5), (509, 508, 511, 512), (508, 507, 510, 511), (507, 2, 4, 510), (5, 512, 513, 6), (512, 511, 514, 513), (511, 510, 515, 514), (510, 4, 7, 515), (6, 513, 518, 9), (513, 514, 517, 518), (514, 515, 516, 517), (515, 7, 8, 516), (0, 504, 521, 27), (504, 505, 520, 521), (505, 506, 519, 520), (506, 1, 26, 519), (67, 525, 519, 26), (525, 526, 520, 519), (526, 527, 521, 520), (527, 68, 27, 521), (66, 528, 525, 67), (528, 529, 526, 525), (529, 530, 527, 526), (530, 69, 68, 527), (65, 531, 528, 66), (531, 532, 529, 528), (532, 533, 530, 529), (533, 70, 69, 530), (64, 534, 531, 65), (534, 535, 532, 531), (535, 536, 533, 532), (536, 71, 70, 533), (63, 537, 534, 64), (537, 538, 535, 534), (538, 539, 536, 535), (539, 72, 71, 536), (62, 540, 537, 63), (540, 541, 538, 537), (541, 542, 539, 538), (542, 73, 72, 539), (29, 524, 540, 62), (524, 523, 541, 540), (523, 522, 542, 541), (522, 28, 73, 542), (504, 0, 74, 543), (543, 544, 505, 504), (544, 545, 506, 505), (545, 76, 1, 506), (75, 546, 543, 74), (546, 547, 544, 543), (547, 548, 545, 544), (548, 77, 76, 545), (2, 507, 546, 75), (507, 508, 547, 546), (508, 509, 548, 547), (509, 3, 77, 548), (28, 522, 551, 87), (522, 523, 550, 551), (523, 524, 549, 550), (524, 29, 86, 549), (87, 551, 552, 92), (551, 550, 553, 552), (550, 549, 554, 553), (549, 86, 93, 554), (92, 552, 557, 95), (552, 553, 556, 557), (553, 554, 555, 556), (554, 93, 94, 555), (95, 557, 558, 96), (557, 556, 559, 558), (556, 555, 560, 559), (555, 94, 97, 560), (96, 558, 563, 107), (558, 559, 562, 563), (559, 560, 561, 562), (560, 97, 106, 561), (107, 563, 564, 108), (563, 562, 565, 564), (562, 561, 566, 565), (561, 106, 109, 566), (9, 518, 567, 120), (518, 517, 568, 567), (517, 516, 569, 568), (516, 8, 121, 569), (120, 567, 572, 123), (567, 568, 571, 572), (568, 569, 570, 571), (569, 121, 122, 570), (123, 572, 573, 136), (572, 571, 574, 573), (571, 570, 575, 574), (570, 122, 137, 575), (136, 573, 578, 139), (573, 574, 577, 578), (574, 575, 576, 577), (575, 137, 138, 576), (139, 578, 579, 160), (578, 577, 580, 579), (577, 576, 581, 580), (576, 138, 161, 581), (160, 579, 584, 163), (579, 580, 583, 584), (580, 581, 582, 583), (581, 161, 162, 582), (163, 584, 585, 168), (584, 583, 586, 585), (583, 582, 587, 586), (582, 162, 169, 587), (168, 585, 590, 171), (585, 586, 589, 590), (586, 587, 588, 589), (587, 169, 170, 588), (377, 599, 602, 375), (599, 598, 601, 602), (598, 597, 600, 601), (597, 376, 374, 600), (375, 602, 603, 372), (602, 601, 604, 603), (601, 600, 605, 604), (600, 374, 373, 605), (372, 603, 608, 371), (603, 604, 607, 608), (604, 605, 606, 607), (605, 373, 370, 606), (378, 609, 614, 353), (609, 610, 613, 614), (610, 611, 612, 613), (611, 379, 352, 612), (311, 615, 612, 352), (615, 616, 613, 612), (616, 617, 614, 613), (617, 312, 353, 614), (310, 618, 615, 311), (618, 619, 616, 615), (619, 620, 617, 616), (620, 313, 312, 617), (309, 621, 618, 310), (621, 622, 619, 618), (622, 623, 620, 619), (623, 314, 313, 620), (308, 624, 621, 309), (624, 625, 622, 621), (625, 626, 623, 622), (626, 315, 314, 623), (307, 627, 624, 308), (627, 628, 625, 624), (628, 629, 626, 625), (629, 316, 315, 626), (306, 630, 627, 307), (630, 631, 628, 627), (631, 632, 629, 628), (632, 317, 316, 629), (351, 635, 630, 306), (635, 634, 631, 630), (634, 633, 632, 631), (633, 350, 317, 632), (303, 636, 609, 378), (636, 637, 610, 609), (637, 638, 611, 610), (638, 305, 379, 611), (302, 639, 636, 303), (639, 640, 637, 636), (640, 641, 638, 637), (641, 304, 305, 638), (376, 597, 639, 302), (597, 598, 640, 639), (598, 599, 641, 640), (599, 377, 304, 641), (350, 633, 644, 293), (633, 634, 643, 644), (634, 635, 642, 643), (635, 351, 292, 642), (293, 644, 645, 286), (644, 643, 646, 645), (643, 642, 647, 646), (642, 292, 287, 647), (286, 645, 650, 285), (645, 646, 649, 650), (646, 647, 648, 649), (647, 287, 284, 648), (285, 650, 651, 282), (650, 649, 652, 651), (649, 648, 653, 652), (648, 284, 283, 653), (282, 651, 656, 273), (651, 652, 655, 656), (652, 653, 654, 655), (653, 283, 272, 654), (273, 656, 594, 270), (656, 655, 595, 594), (655, 654, 596, 595), (654, 272, 271, 596), (371, 608, 657, 258), (608, 607, 658, 657), (607, 606, 659, 658), (606, 370, 259, 659), (258, 657, 662, 257), (657, 658, 661, 662), (658, 659, 660, 661), (659, 259, 256, 660), (257, 662, 663, 242), (662, 661, 664, 663), (661, 660, 665, 664), (660, 256, 243, 665), (242, 663, 668, 241), (663, 664, 667, 668), (664, 665, 666, 667), (665, 243, 240, 666), (241, 668, 669, 218), (668, 667, 670, 669), (667, 666, 671, 670), (666, 240, 219, 671), (218, 669, 674, 217), (669, 670, 673, 674), (670, 671, 672, 673), (671, 219, 216, 672), (217, 674, 675, 210), (674, 673, 676, 675), (673, 672, 677, 676), (672, 216, 211, 677), (210, 675, 593, 209), (675, 676, 592, 593), (676, 677, 591, 592), (677, 211, 208, 591), (689, 690, 691, 692), (688, 689, 692, 693), (687, 688, 693, 694), (686, 687, 694, 695), (685, 686, 695, 696), (684, 685, 696, 697), (683, 684, 697, 698), (682, 683, 698, 699), (681, 682, 699, 700), (680, 681, 700, 701), (679, 680, 701, 702), (678, 679, 702, 703), (703, 702, 705, 704), (702, 701, 706, 705), (701, 700, 707, 706), (700, 699, 708, 707), (699, 698, 709, 708), (698, 697, 710, 709), (697, 696, 711, 710), (696, 695, 712, 711), (695, 694, 713, 712), (694, 693, 714, 713), (693, 692, 715, 714), (692, 691, 716, 715), (715, 716, 717, 718), (714, 715, 718, 719), (713, 714, 719, 720), (712, 713, 720, 721), (711, 712, 721, 722), (710, 711, 722, 723), (709, 710, 723, 724), (708, 709, 724, 725), (707, 708, 725, 726), (706, 707, 726, 727), (705, 706, 727, 728), (704, 705, 728, 729), (594, 595, 723, 722), (595, 596, 724, 723), (271, 725, 724, 596), (270, 594, 722, 721), (267, 270, 721, 720), (266, 267, 720, 719), (189, 730, 731, 182), (730, 190, 197, 731), (187, 732, 730, 189), (732, 192, 190, 730), (184, 733, 732, 187), (733, 195, 192, 732), (186, 734, 735, 185), (734, 193, 194, 735), (188, 736, 734, 186), (736, 191, 193, 734), (183, 737, 736, 188), (737, 196, 191, 736), (185, 735, 738, 178), (735, 194, 201, 738), (180, 739, 737, 183), (739, 199, 196, 737), (182, 731, 740, 181), (731, 197, 198, 740), (179, 741, 733, 184), (741, 200, 195, 733), (181, 740, 742, 174), (740, 198, 205, 742), (176, 743, 741, 179), (743, 203, 200, 741), (178, 738, 744, 177), (738, 201, 202, 744), (175, 745, 739, 180), (745, 204, 199, 739), (174, 742, 746, 170), (742, 205, 209, 746), (171, 747, 745, 175), (747, 208, 204, 745), (172, 748, 743, 176), (748, 207, 203, 743), (177, 744, 749, 173), (744, 202, 206, 749), (173, 749, 750, 166), (749, 206, 213, 750), (167, 751, 748, 172), (751, 212, 207, 748), (164, 752, 751, 167), (752, 215, 212, 751), (166, 750, 753, 165), (750, 213, 214, 753), (165, 753, 754, 158), (753, 214, 221, 754), (159, 755, 752, 164), (755, 220, 215, 752), (140, 756, 755, 159), (756, 239, 220, 755), (158, 754, 757, 143), (754, 221, 236, 757), (156, 758, 759, 155), (758, 223, 224, 759), (157, 760, 758, 156), (760, 222, 223, 758), (154, 761, 760, 157), (761, 225, 222, 760), (155, 759, 762, 152), (759, 224, 227, 762), (153, 763, 761, 154), (763, 226, 225, 761), (152, 762, 764, 145), (762, 227, 234, 764), (144, 765, 763, 153), (765, 235, 226, 763), (151, 766, 767, 148), (766, 228, 231, 767), (150, 768, 766, 151), (768, 229, 228, 766), (149, 769, 768, 150), (769, 230, 229, 768), (148, 767, 770, 147), (767, 231, 232, 770), (146, 771, 769, 149), (771, 233, 230, 769), (147, 770, 772, 141), (770, 232, 238, 772), (142, 773, 771, 146), (773, 237, 233, 771), (145, 764, 774, 130), (764, 234, 249, 774), (143, 757, 765, 144), (757, 236, 235, 765), (133, 775, 773, 142), (775, 246, 237, 773), (141, 772, 756, 140), (772, 238, 239, 756), (126, 776, 775, 133), (776, 253, 246, 775), (130, 774, 777, 129), (774, 249, 250, 777), (129, 777, 778, 114), (777, 250, 265, 778), (117, 779, 776, 126), (779, 262, 253, 776), (14, 780, 779, 117), (780, 365, 262, 779), (114, 778, 781, 20), (778, 265, 359, 781), (102, 783, 782, 113), (783, 277, 266, 782), (111, 784, 785, 104), (784, 268, 275, 785), (104, 785, 786, 99), (785, 275, 280, 786), (101, 787, 783, 102), (787, 278, 277, 783), (88, 788, 787, 101), (788, 291, 278, 787), (99, 786, 789, 90), (786, 280, 289, 789), (90, 789, 790, 83), (789, 289, 296, 790), (85, 791, 788, 88), (791, 294, 291, 788), (78, 792, 791, 85), (792, 301, 294, 791), (83, 790, 793, 80), (790, 296, 299, 793), (80, 793, 794, 31), (793, 299, 348, 794), (33, 795, 792, 78), (795, 346, 301, 792), (21, 796, 797, 59), (796, 358, 320, 797), (59, 797, 798, 58), (797, 320, 321, 798), (58, 798, 799, 22), (798, 321, 357, 799), (57, 800, 801, 15), (800, 322, 364, 801), (56, 802, 800, 57), (802, 323, 322, 800), (24, 803, 802, 56), (803, 355, 323, 802), (53, 804, 803, 24), (804, 326, 355, 803), (52, 805, 804, 53), (805, 327, 326, 804), (51, 806, 805, 52), (806, 328, 327, 805), (50, 807, 806, 51), (807, 329, 328, 806), (49, 808, 807, 50), (808, 330, 329, 807), (31, 794, 808, 49), (794, 348, 330, 808), (22, 799, 809, 38), (799, 357, 341, 809), (38, 809, 810, 37), (809, 341, 342, 810), (37, 810, 811, 36), (810, 342, 343, 811), (36, 811, 812, 35), (811, 343, 344, 812), (35, 812, 813, 34), (812, 344, 345, 813), (34, 813, 795, 33), (813, 345, 346, 795), (20, 781, 796, 21), (781, 359, 358, 796), (15, 801, 780, 14), (801, 364, 365, 780), (590, 814, 747, 171), (814, 591, 208, 747), (589, 815, 814, 590), (815, 592, 591, 814), (588, 816, 815, 589), (816, 593, 592, 815), (170, 746, 816, 588), (746, 209, 593, 816), (266, 719, 718, 782), (269, 726, 725, 271), (268, 727, 726, 269), (268, 784, 728, 727), (689, 823, 821, 690), (823, 819, 818, 821), (678, 822, 824, 679), (822, 817, 820, 824), (690, 834, 825, 691), (834, 833, 826, 825), (833, 832, 827, 826), (832, 831, 828, 827), (831, 830, 829, 828), (830, 678, 703, 829), (691, 825, 839, 716), (825, 826, 838, 839), (826, 827, 837, 838), (827, 828, 836, 837), (828, 829, 835, 836), (829, 703, 704, 835), (716, 839, 840, 717), (839, 838, 841, 840), (838, 837, 842, 841), (837, 836, 843, 842), (836, 835, 844, 843), (835, 704, 729, 844), (717, 840, 845, 718), (840, 841, 846, 845), (841, 842, 847, 846), (842, 843, 848, 847), (843, 844, 849, 848), (844, 729, 728, 849), (718, 845, 850, 782), (845, 846, 851, 850), (846, 847, 852, 851), (847, 848, 853, 852), (848, 849, 854, 853), (849, 728, 784, 854), (111, 855, 854, 784), (855, 856, 853, 854), (856, 857, 852, 853), (857, 858, 851, 852), (858, 859, 850, 851), (859, 113, 782, 850), (821, 865, 834, 690), (865, 866, 833, 834), (866, 867, 832, 833), (867, 868, 831, 832), (868, 869, 830, 831), (869, 822, 678, 830), (818, 864, 865, 821), (864, 863, 866, 865), (863, 862, 867, 866), (862, 861, 868, 867), (861, 860, 869, 868), (860, 817, 822, 869), (823, 875, 870, 819), (875, 876, 871, 870), (876, 877, 872, 871), (877, 878, 873, 872), (878, 879, 874, 873), (879, 878, 881, 880), (878, 877, 882, 881), (877, 876, 883, 882), (876, 875, 884, 883), (875, 823, 689, 884), (820, 874, 879, 824), (679, 824, 879, 880), (818, 819, 870, 864), (863, 864, 870, 871), (862, 863, 871, 872), (861, 862, 872, 873), (860, 861, 873, 874), (817, 860, 874, 820)])
me_mesh_006.use_remesh_preserve_volume = False
me_mesh_006.use_remesh_preserve_attributes = False
me_mesh_006.use_mirror_vertex_groups = False
me_mesh_006.update()
me_mesh_007 = bpy.data.meshes.new('Mesh.007')
me_mesh_007.from_pydata([(-0.9065, -0.1058, 0.739), (-0.845, -0.09041, 0.739), (-0.7764, -0.07563, 0.739), (-0.702, -0.06162, 0.739), (-0.6232, -0.04853, 0.739), (-0.5413, -0.03652, 0.739), (-0.4578, -0.02575, 0.739), (-0.3739, -0.01639, 0.739), (-0.2912, -0.008597, 0.739), (-0.211, -0.002525, 0.739), (-0.1346, 0.001663, 0.739), (-0.06341, 0.003806, 0.739), (0.001149, 0.003745, 0.739), (0.04685, 0.003862, 0.739), (0.111, 0.004906, 0.739), (0.1912, 0.005776, 0.739), (0.2849, 0.005373, 0.739), (0.3899, 0.002596, 0.739), (0.5036, -0.003656, 0.739), (0.6236, -0.01448, 0.739), (0.7475, -0.03099, 0.739), (0.8728, -0.05427, 0.739), (0.9973, -0.08542, 0.739), (1.118, -0.1256, 0.739), (1.234, -0.1758, 0.739), (1.325, -0.2215, 0.739), (1.411, -0.2663, 0.739), (1.493, -0.3119, 0.739), (1.57, -0.3599, 0.739), (1.643, -0.4122, 0.739), (1.712, -0.4703, 0.739), (1.777, -0.5359, 0.739), (1.838, -0.6108, 0.739), (1.895, -0.6967, 0.739), (1.948, -0.7952, 0.739), (1.998, -0.9081, 0.739), (2.045, -1.037, 0.739), (2.067, -1.115, 0.739), (2.083, -1.195, 0.739), (2.094, -1.275, 0.739), (2.099, -1.356, 0.739), (2.1, -1.436, 0.739), (2.097, -1.515, 0.739), (2.089, -1.593, 0.739), (2.079, -1.668, 0.739), (2.066, -1.739, 0.739), (2.05, -1.808, 0.739), (2.033, -1.871, 0.739), (2.014, -1.93, 0.739), (1.987, -2.003, 0.739), (1.958, -2.076, 0.739), (1.929, -2.149, 0.739), (1.899, -2.222, 0.739), (1.87, -2.295, 0.739), (1.842, -2.367, 0.739), (1.817, -2.439, 0.739), (1.795, -2.511, 0.739), (1.778, -2.582, 0.739), (1.765, -2.652, 0.739), (1.759, -2.722, 0.739), (1.759, -2.79, 0.739), (1.769, -2.873, 0.739), (1.791, -2.957, 0.739), (1.821, -3.042, 0.739), (1.858, -3.126, 0.739), (1.9, -3.208, 0.739), (1.944, -3.285, 0.739), (1.989, -3.358, 0.739), (2.033, -3.424, 0.739), (2.073, -3.481, 0.739), (2.107, -3.529, 0.739), (2.134, -3.566, 0.739), (2.151, -3.591, 0.739), (2.163, -3.611, 0.739), (2.184, -3.645, 0.739), (2.211, -3.691, 0.739), (2.242, -3.746, 0.739), (2.278, -3.807, 0.739), (2.315, -3.872, 0.739), (2.353, -3.938, 0.739), (2.39, -4.003, 0.739), (2.424, -4.063, 0.739), (2.454, -4.117, 0.739), (2.479, -4.161, 0.739), (2.497, -4.193, 0.739), (2.526, -4.252, 0.739), (2.551, -4.311, 0.739), (2.572, -4.372, 0.739), (2.59, -4.432, 0.739), (2.605, -4.491, 0.739), (2.617, -4.549, 0.739), (2.627, -4.604, 0.739), (2.635, -4.656, 0.739), (2.641, -4.703, 0.739), (2.645, -4.746, 0.739), (2.649, -4.784, 0.739), (2.651, -4.815, 0.739), (2.653, -4.84, 0.739), (2.655, -4.882, 0.739), (2.657, -4.94, 0.739), (2.658, -5.01, 0.739), (2.657, -5.089, 0.739), (2.652, -5.176, 0.739), (2.643, -5.267, 0.739), (2.629, -5.36, 0.739), (2.608, -5.452, 0.739), (2.581, -5.54, 0.739), (2.545, -5.622, 0.739), (2.499, -5.695, 0.739), (2.467, -5.74, 0.739), (2.432, -5.79, 0.739), (2.393, -5.845, 0.739), (2.349, -5.903, 0.739), (2.3, -5.964, 0.739), (2.246, -6.027, 0.739), (2.184, -6.091, 0.739), (2.115, -6.155, 0.739), (2.038, -6.219, 0.739), (1.953, -6.28, 0.739), (1.857, -6.339, 0.739), (1.752, -6.395, 0.739), (1.713, -6.414, 0.739), (1.663, -6.44, 0.739), (1.6, -6.469, 0.739), (1.521, -6.502, 0.739), (1.423, -6.536, 0.739), (1.305, -6.571, 0.739), (1.164, -6.605, 0.739), (0.996, -6.637, 0.739), (0.8001, -6.665, 0.739), (0.5733, -6.689, 0.739), (0.3132, -6.706, 0.739), (0.01728, -6.716, 0.739), (-0.0354, -6.717, 0.739), (-0.1151, -6.718, 0.739), (-0.2183, -6.718, 0.739), (-0.3412, -6.716, 0.739), (-0.4803, -6.711, 0.739), (-0.632, -6.701, 0.739), (-0.7926, -6.686, 0.739), (-0.9586, -6.664, 0.739), (-1.126, -6.634, 0.739), (-1.292, -6.595, 0.739), (-1.452, -6.546, 0.739), (-1.603, -6.485, 0.739), (-1.711, -6.434, 0.739), (-1.811, -6.381, 0.739), (-1.903, -6.328, 0.739), (-1.989, -6.273, 0.739), (-2.067, -6.216, 0.739), (-2.14, -6.157, 0.739), (-2.208, -6.094, 0.739), (-2.271, -6.028, 0.739), (-2.33, -5.958, 0.739), (-2.386, -5.883, 0.739), (-2.44, -5.803, 0.739), (-2.491, -5.718, 0.739), (-2.547, -5.613, 0.739), (-2.593, -5.513, 0.739), (-2.628, -5.416, 0.739), (-2.654, -5.323, 0.739), (-2.671, -5.231, 0.739), (-2.68, -5.141, 0.739), (-2.682, -5.051, 0.739), (-2.678, -4.96, 0.739), (-2.667, -4.868, 0.739), (-2.652, -4.773, 0.739), (-2.632, -4.675, 0.739), (-2.609, -4.572, 0.739), (-2.579, -4.466, 0.739), (-2.541, -4.359, 0.739), (-2.495, -4.252, 0.739), (-2.443, -4.144, 0.739), (-2.386, -4.036, 0.739), (-2.326, -3.929, 0.739), (-2.263, -3.822, 0.739), (-2.199, -3.715, 0.739), (-2.135, -3.61, 0.739), (-2.072, -3.506, 0.739), (-2.013, -3.404, 0.739), (-1.957, -3.304, 0.739), (-1.917, -3.224, 0.739), (-1.885, -3.148, 0.739), (-1.86, -3.075, 0.739), (-1.842, -3.005, 0.739), (-1.83, -2.937, 0.739), (-1.825, -2.871, 0.739), (-1.825, -2.807, 0.739), (-1.831, -2.744, 0.739), (-1.841, -2.682, 0.739), (-1.857, -2.619, 0.739), (-1.876, -2.557, 0.739), (-1.899, -2.494, 0.739), (-1.934, -2.408, 0.739), (-1.97, -2.32, 0.739), (-2.005, -2.231, 0.739), (-2.039, -2.141, 0.739), (-2.072, -2.05, 0.739), (-2.102, -1.957, 0.739), (-2.128, -1.864, 0.739), (-2.15, -1.77, 0.739), (-2.167, -1.674, 0.739), (-2.178, -1.577, 0.739), (-2.182, -1.48, 0.739), (-2.178, -1.381, 0.739), (-2.168, -1.291, 0.739), (-2.153, -1.205, 0.739), (-2.133, -1.124, 0.739), (-2.108, -1.046, 0.739), (-2.078, -0.9718, 0.739), (-2.043, -0.9, 0.739), (-2.002, -0.8303, 0.739), (-1.957, -0.7625, 0.739), (-1.906, -0.6959, 0.739), (-1.85, -0.6301, 0.739), (-1.789, -0.5646, 0.739), (-1.724, -0.4991, 0.739), (-1.677, -0.4569, 0.739), (-1.626, -0.4167, 0.739), (-1.571, -0.3786, 0.739), (-1.513, -0.3423, 0.739), (-1.451, -0.3078, 0.739), (-1.385, -0.2749, 0.739), (-1.315, -0.2435, 0.739), (-1.241, -0.2136, 0.739), (-1.163, -0.185, 0.739), (-1.082, -0.1575, 0.739), (-0.9961, -0.1312, 0.739), (-0.9065, -0.1058, -0.739), (-0.845, -0.09041, -0.739), (-0.7764, -0.07563, -0.739), (-0.702, -0.06162, -0.739), (-0.6232, -0.04853, -0.739), (-0.5413, -0.03652, -0.739), (-0.4578, -0.02575, -0.739), (-0.3739, -0.01639, -0.739), (-0.2912, -0.008597, -0.739), (-0.211, -0.002525, -0.739), (-0.1346, 0.001663, -0.739), (-0.06341, 0.003806, -0.739), (0.001149, 0.003745, -0.739), (0.04685, 0.003862, -0.739), (0.111, 0.004906, -0.739), (0.1912, 0.005776, -0.739), (0.2849, 0.005373, -0.739), (0.3899, 0.002596, -0.739), (0.5036, -0.003656, -0.739), (0.6236, -0.01448, -0.739), (0.7475, -0.03099, -0.739), (0.8728, -0.05427, -0.739), (0.9973, -0.08542, -0.739), (1.118, -0.1256, -0.739), (1.234, -0.1758, -0.739), (1.325, -0.2215, -0.739), (1.411, -0.2663, -0.739), (1.493, -0.3119, -0.739), (1.57, -0.3599, -0.739), (1.643, -0.4122, -0.739), (1.712, -0.4703, -0.739), (1.777, -0.5359, -0.739), (1.838, -0.6108, -0.739), (1.895, -0.6967, -0.739), (1.948, -0.7952, -0.739), (1.998, -0.9081, -0.739), (2.045, -1.037, -0.739), (2.067, -1.115, -0.739), (2.083, -1.195, -0.739), (2.094, -1.275, -0.739), (2.099, -1.356, -0.739), (2.1, -1.436, -0.739), (2.097, -1.515, -0.739), (2.089, -1.593, -0.739), (2.079, -1.668, -0.739), (2.066, -1.739, -0.739), (2.05, -1.808, -0.739), (2.033, -1.871, -0.739), (2.014, -1.93, -0.739), (1.987, -2.003, -0.739), (1.958, -2.076, -0.739), (1.929, -2.149, -0.739), (1.899, -2.222, -0.739), (1.87, -2.295, -0.739), (1.842, -2.367, -0.739), (1.817, -2.439, -0.739), (1.795, -2.511, -0.739), (1.778, -2.582, -0.739), (1.765, -2.652, -0.739), (1.759, -2.722, -0.739), (1.759, -2.79, -0.739), (1.769, -2.873, -0.739), (1.791, -2.957, -0.739), (1.821, -3.042, -0.739), (1.858, -3.126, -0.739), (1.9, -3.208, -0.739), (1.944, -3.285, -0.739), (1.989, -3.358, -0.739), (2.033, -3.424, -0.739), (2.073, -3.481, -0.739), (2.107, -3.529, -0.739), (2.134, -3.566, -0.739), (2.151, -3.591, -0.739), (2.163, -3.611, -0.739), (2.184, -3.645, -0.739), (2.211, -3.691, -0.739), (2.242, -3.746, -0.739), (2.278, -3.807, -0.739), (2.315, -3.872, -0.739), (2.353, -3.938, -0.739), (2.39, -4.003, -0.739), (2.424, -4.063, -0.739), (2.454, -4.117, -0.739), (2.479, -4.161, -0.739), (2.497, -4.193, -0.739), (2.526, -4.252, -0.739), (2.551, -4.311, -0.739), (2.572, -4.372, -0.739), (2.59, -4.432, -0.739), (2.605, -4.491, -0.739), (2.617, -4.549, -0.739), (2.627, -4.604, -0.739), (2.635, -4.656, -0.739), (2.641, -4.703, -0.739), (2.645, -4.746, -0.739), (2.649, -4.784, -0.739), (2.651, -4.815, -0.739), (2.653, -4.84, -0.739), (2.655, -4.882, -0.739), (2.657, -4.94, -0.739), (2.658, -5.01, -0.739), (2.657, -5.089, -0.739), (2.652, -5.176, -0.739), (2.643, -5.267, -0.739), (2.629, -5.36, -0.739), (2.608, -5.452, -0.739), (2.581, -5.54, -0.739), (2.545, -5.622, -0.739), (2.499, -5.695, -0.739), (2.467, -5.74, -0.739), (2.432, -5.79, -0.739), (2.393, -5.845, -0.739), (2.349, -5.903, -0.739), (2.3, -5.964, -0.739), (2.246, -6.027, -0.739), (2.184, -6.091, -0.739), (2.115, -6.155, -0.739), (2.038, -6.219, -0.739), (1.953, -6.28, -0.739), (1.857, -6.339, -0.739), (1.752, -6.395, -0.739), (1.713, -6.414, -0.739), (1.663, -6.44, -0.739), (1.6, -6.469, -0.739), (1.521, -6.502, -0.739), (1.423, -6.536, -0.739), (1.305, -6.571, -0.739), (1.164, -6.605, -0.739), (0.996, -6.637, -0.739), (0.8001, -6.665, -0.739), (0.5733, -6.689, -0.739), (0.3132, -6.706, -0.739), (0.01728, -6.716, -0.739), (-0.0354, -6.717, -0.739), (-0.1151, -6.718, -0.739), (-0.2183, -6.718, -0.739), (-0.3412, -6.716, -0.739), (-0.4803, -6.711, -0.739), (-0.632, -6.701, -0.739), (-0.7926, -6.686, -0.739), (-0.9586, -6.664, -0.739), (-1.126, -6.634, -0.739), (-1.292, -6.595, -0.739), (-1.452, -6.546, -0.739), (-1.603, -6.485, -0.739), (-1.711, -6.434, -0.739), (-1.811, -6.381, -0.739), (-1.903, -6.328, -0.739), (-1.989, -6.273, -0.739), (-2.067, -6.216, -0.739), (-2.14, -6.157, -0.739), (-2.208, -6.094, -0.739), (-2.271, -6.028, -0.739), (-2.33, -5.958, -0.739), (-2.386, -5.883, -0.739), (-2.44, -5.803, -0.739), (-2.491, -5.718, -0.739), (-2.547, -5.613, -0.739), (-2.593, -5.513, -0.739), (-2.628, -5.416, -0.739), (-2.654, -5.323, -0.739), (-2.671, -5.231, -0.739), (-2.68, -5.141, -0.739), (-2.682, -5.051, -0.739), (-2.678, -4.96, -0.739), (-2.667, -4.868, -0.739), (-2.652, -4.773, -0.739), (-2.632, -4.675, -0.739), (-2.609, -4.572, -0.739), (-2.579, -4.466, -0.739), (-2.541, -4.359, -0.739), (-2.495, -4.252, -0.739), (-2.443, -4.144, -0.739), (-2.386, -4.036, -0.739), (-2.326, -3.929, -0.739), (-2.263, -3.822, -0.739), (-2.199, -3.715, -0.739), (-2.135, -3.61, -0.739), (-2.072, -3.506, -0.739), (-2.013, -3.404, -0.739), (-1.957, -3.304, -0.739), (-1.917, -3.224, -0.739), (-1.885, -3.148, -0.739), (-1.86, -3.075, -0.739), (-1.842, -3.005, -0.739), (-1.83, -2.937, -0.739), (-1.825, -2.871, -0.739), (-1.825, -2.807, -0.739), (-1.831, -2.744, -0.739), (-1.841, -2.682, -0.739), (-1.857, -2.619, -0.739), (-1.876, -2.557, -0.739), (-1.899, -2.494, -0.739), (-1.934, -2.408, -0.739), (-1.97, -2.32, -0.739), (-2.005, -2.231, -0.739), (-2.039, -2.141, -0.739), (-2.072, -2.05, -0.739), (-2.102, -1.957, -0.739), (-2.128, -1.864, -0.739), (-2.15, -1.77, -0.739), (-2.167, -1.674, -0.739), (-2.178, -1.577, -0.739), (-2.182, -1.48, -0.739), (-2.178, -1.381, -0.739), (-2.168, -1.291, -0.739), (-2.153, -1.205, -0.739), (-2.133, -1.124, -0.739), (-2.108, -1.046, -0.739), (-2.078, -0.9718, -0.739), (-2.043, -0.9, -0.739), (-2.002, -0.8303, -0.739), (-1.957, -0.7625, -0.739), (-1.906, -0.6959, -0.739), (-1.85, -0.6301, -0.739), (-1.789, -0.5646, -0.739), (-1.724, -0.4991, -0.739), (-1.677, -0.4569, -0.739), (-1.626, -0.4167, -0.739), (-1.571, -0.3786, -0.739), (-1.513, -0.3423, -0.739), (-1.451, -0.3078, -0.739), (-1.385, -0.2749, -0.739), (-1.315, -0.2435, -0.739), (-1.241, -0.2136, -0.739), (-1.163, -0.185, -0.739), (-1.082, -0.1575, -0.739), (-0.9961, -0.1312, -0.739), (-0.9065, -0.1058, -0.739), (-0.9065, -0.1058, 0.739), (-0.845, -0.09041, -0.739), (-0.845, -0.09041, 0.739), (-0.7764, -0.07563, -0.739), (-0.7764, -0.07563, 0.739), (-0.702, -0.06162, -0.739), (-0.702, -0.06162, 0.739), (-0.6232, -0.04853, -0.739), (-0.6232, -0.04853, 0.739), (-0.5413, -0.03652, -0.739), (-0.5413, -0.03652, 0.739), (-0.4578, -0.02575, -0.739), (-0.4578, -0.02575, 0.739), (-0.3739, -0.01639, -0.739), (-0.3739, -0.01639, 0.739), (-0.2912, -0.008597, -0.739), (-0.2912, -0.008597, 0.739), (-0.211, -0.002525, -0.739), (-0.211, -0.002525, 0.739), (-0.1346, 0.001663, -0.739), (-0.1346, 0.001663, 0.739), (-0.06341, 0.003806, -0.739), (-0.06341, 0.003806, 0.739), (0.001149, 0.003745, -0.739), (0.001149, 0.003745, 0.739), (0.04685, 0.003862, -0.739), (0.04685, 0.003862, 0.739), (0.111, 0.004906, -0.739), (0.111, 0.004906, 0.739), (0.1912, 0.005776, -0.739), (0.1912, 0.005776, 0.739), (0.2849, 0.005373, -0.739), (0.2849, 0.005373, 0.739), (0.3899, 0.002596, -0.739), (0.3899, 0.002596, 0.739), (0.5036, -0.003656, -0.739), (0.5036, -0.003656, 0.739), (0.6236, -0.01448, -0.739), (0.6236, -0.01448, 0.739), (0.7475, -0.03099, -0.739), (0.7475, -0.03099, 0.739), (0.8728, -0.05427, -0.739), (0.8728, -0.05427, 0.739), (0.9973, -0.08542, -0.739), (0.9973, -0.08542, 0.739), (1.118, -0.1256, -0.739), (1.118, -0.1256, 0.739), (1.234, -0.1758, -0.739), (1.234, -0.1758, 0.739), (1.325, -0.2215, -0.739), (1.325, -0.2215, 0.739), (1.411, -0.2663, -0.739), (1.411, -0.2663, 0.739), (1.493, -0.3119, -0.739), (1.493, -0.3119, 0.739), (1.57, -0.3599, -0.739), (1.57, -0.3599, 0.739), (1.643, -0.4122, -0.739), (1.643, -0.4122, 0.739), (1.712, -0.4703, -0.739), (1.712, -0.4703, 0.739), (1.777, -0.5359, -0.739), (1.777, -0.5359, 0.739), (1.838, -0.6108, -0.739), (1.838, -0.6108, 0.739), (1.895, -0.6967, -0.739), (1.895, -0.6967, 0.739), (1.948, -0.7952, -0.739), (1.948, -0.7952, 0.739), (1.998, -0.9081, -0.739), (1.998, -0.9081, 0.739), (2.045, -1.037, -0.739), (2.045, -1.037, 0.739), (2.067, -1.115, -0.739), (2.067, -1.115, 0.739), (2.083, -1.195, -0.739), (2.083, -1.195, 0.739), (2.094, -1.275, -0.739), (2.094, -1.275, 0.739), (2.099, -1.356, -0.739), (2.099, -1.356, 0.739), (2.1, -1.436, -0.739), (2.1, -1.436, 0.739), (2.097, -1.515, -0.739), (2.097, -1.515, 0.739), (2.089, -1.593, -0.739), (2.089, -1.593, 0.739), (2.079, -1.668, -0.739), (2.079, -1.668, 0.739), (2.066, -1.739, -0.739), (2.066, -1.739, 0.739), (2.05, -1.808, -0.739), (2.05, -1.808, 0.739), (2.033, -1.871, -0.739), (2.033, -1.871, 0.739), (2.014, -1.93, -0.739), (2.014, -1.93, 0.739), (1.987, -2.003, -0.739), (1.987, -2.003, 0.739), (1.958, -2.076, -0.739), (1.958, -2.076, 0.739), (1.929, -2.149, -0.739), (1.929, -2.149, 0.739), (1.899, -2.222, -0.739), (1.899, -2.222, 0.739), (1.87, -2.295, -0.739), (1.87, -2.295, 0.739), (1.842, -2.367, -0.739), (1.842, -2.367, 0.739), (1.817, -2.439, -0.739), (1.817, -2.439, 0.739), (1.795, -2.511, -0.739), (1.795, -2.511, 0.739), (1.778, -2.582, -0.739), (1.778, -2.582, 0.739), (1.765, -2.652, -0.739), (1.765, -2.652, 0.739), (1.759, -2.722, -0.739), (1.759, -2.722, 0.739), (1.759, -2.79, -0.739), (1.759, -2.79, 0.739), (1.769, -2.873, -0.739), (1.769, -2.873, 0.739), (1.791, -2.957, -0.739), (1.791, -2.957, 0.739), (1.821, -3.042, -0.739), (1.821, -3.042, 0.739), (1.858, -3.126, -0.739), (1.858, -3.126, 0.739), (1.9, -3.208, -0.739), (1.9, -3.208, 0.739), (1.944, -3.285, -0.739), (1.944, -3.285, 0.739), (1.989, -3.358, -0.739), (1.989, -3.358, 0.739), (2.033, -3.424, -0.739), (2.033, -3.424, 0.739), (2.073, -3.481, -0.739), (2.073, -3.481, 0.739), (2.107, -3.529, -0.739), (2.107, -3.529, 0.739), (2.134, -3.566, -0.739), (2.134, -3.566, 0.739), (2.151, -3.591, -0.739), (2.151, -3.591, 0.739), (2.163, -3.611, -0.739), (2.163, -3.611, 0.739), (2.184, -3.645, -0.739), (2.184, -3.645, 0.739), (2.211, -3.691, -0.739), (2.211, -3.691, 0.739), (2.242, -3.746, -0.739), (2.242, -3.746, 0.739), (2.278, -3.807, -0.739), (2.278, -3.807, 0.739), (2.315, -3.872, -0.739), (2.315, -3.872, 0.739), (2.353, -3.938, -0.739), (2.353, -3.938, 0.739), (2.39, -4.003, -0.739), (2.39, -4.003, 0.739), (2.424, -4.063, -0.739), (2.424, -4.063, 0.739), (2.454, -4.117, -0.739), (2.454, -4.117, 0.739), (2.479, -4.161, -0.739), (2.479, -4.161, 0.739), (2.497, -4.193, -0.739), (2.497, -4.193, 0.739), (2.526, -4.252, -0.739), (2.526, -4.252, 0.739), (2.551, -4.311, -0.739), (2.551, -4.311, 0.739), (2.572, -4.372, -0.739), (2.572, -4.372, 0.739), (2.59, -4.432, -0.739), (2.59, -4.432, 0.739), (2.605, -4.491, -0.739), (2.605, -4.491, 0.739), (2.617, -4.549, -0.739), (2.617, -4.549, 0.739), (2.627, -4.604, -0.739), (2.627, -4.604, 0.739), (2.635, -4.656, -0.739), (2.635, -4.656, 0.739), (2.641, -4.703, -0.739), (2.641, -4.703, 0.739), (2.645, -4.746, -0.739), (2.645, -4.746, 0.739), (2.649, -4.784, -0.739), (2.649, -4.784, 0.739), (2.651, -4.815, -0.739), (2.651, -4.815, 0.739), (2.653, -4.84, -0.739), (2.653, -4.84, 0.739), (2.655, -4.882, -0.739), (2.655, -4.882, 0.739), (2.657, -4.94, -0.739), (2.657, -4.94, 0.739), (2.658, -5.01, -0.739), (2.658, -5.01, 0.739), (2.657, -5.089, -0.739), (2.657, -5.089, 0.739), (2.652, -5.176, -0.739), (2.652, -5.176, 0.739), (2.643, -5.267, -0.739), (2.643, -5.267, 0.739), (2.629, -5.36, -0.739), (2.629, -5.36, 0.739), (2.608, -5.452, -0.739), (2.608, -5.452, 0.739), (2.581, -5.54, -0.739), (2.581, -5.54, 0.739), (2.545, -5.622, -0.739), (2.545, -5.622, 0.739), (2.499, -5.695, -0.739), (2.499, -5.695, 0.739), (2.467, -5.74, -0.739), (2.467, -5.74, 0.739), (2.432, -5.79, -0.739), (2.432, -5.79, 0.739), (2.393, -5.845, -0.739), (2.393, -5.845, 0.739), (2.349, -5.903, -0.739), (2.349, -5.903, 0.739), (2.3, -5.964, -0.739), (2.3, -5.964, 0.739), (2.246, -6.027, -0.739), (2.246, -6.027, 0.739), (2.184, -6.091, -0.739), (2.184, -6.091, 0.739), (2.115, -6.155, -0.739), (2.115, -6.155, 0.739), (2.038, -6.219, -0.739), (2.038, -6.219, 0.739), (1.953, -6.28, -0.739), (1.953, -6.28, 0.739), (1.857, -6.339, -0.739), (1.857, -6.339, 0.739), (1.752, -6.395, -0.739), (1.752, -6.395, 0.739), (1.713, -6.414, -0.739), (1.713, -6.414, 0.739), (1.663, -6.44, -0.739), (1.663, -6.44, 0.739), (1.6, -6.469, -0.739), (1.6, -6.469, 0.739), (1.521, -6.502, -0.739), (1.521, -6.502, 0.739), (1.423, -6.536, -0.739), (1.423, -6.536, 0.739), (1.305, -6.571, -0.739), (1.305, -6.571, 0.739), (1.164, -6.605, -0.739), (1.164, -6.605, 0.739), (0.996, -6.637, -0.739), (0.996, -6.637, 0.739), (0.8001, -6.665, -0.739), (0.8001, -6.665, 0.739), (0.5733, -6.689, -0.739), (0.5733, -6.689, 0.739), (0.3132, -6.706, -0.739), (0.3132, -6.706, 0.739), (0.01728, -6.716, -0.739), (0.01728, -6.716, 0.739), (-0.0354, -6.717, -0.739), (-0.0354, -6.717, 0.739), (-0.1151, -6.718, -0.739), (-0.1151, -6.718, 0.739), (-0.2183, -6.718, -0.739), (-0.2183, -6.718, 0.739), (-0.3412, -6.716, -0.739), (-0.3412, -6.716, 0.739), (-0.4803, -6.711, -0.739), (-0.4803, -6.711, 0.739), (-0.632, -6.701, -0.739), (-0.632, -6.701, 0.739), (-0.7926, -6.686, -0.739), (-0.7926, -6.686, 0.739), (-0.9586, -6.664, -0.739), (-0.9586, -6.664, 0.739), (-1.126, -6.634, -0.739), (-1.126, -6.634, 0.739), (-1.292, -6.595, -0.739), (-1.292, -6.595, 0.739), (-1.452, -6.546, -0.739), (-1.452, -6.546, 0.739), (-1.603, -6.485, -0.739), (-1.603, -6.485, 0.739), (-1.711, -6.434, -0.739), (-1.711, -6.434, 0.739), (-1.811, -6.381, -0.739), (-1.811, -6.381, 0.739), (-1.903, -6.328, -0.739), (-1.903, -6.328, 0.739), (-1.989, -6.273, -0.739), (-1.989, -6.273, 0.739), (-2.067, -6.216, -0.739), (-2.067, -6.216, 0.739), (-2.14, -6.157, -0.739), (-2.14, -6.157, 0.739), (-2.208, -6.094, -0.739), (-2.208, -6.094, 0.739), (-2.271, -6.028, -0.739), (-2.271, -6.028, 0.739), (-2.33, -5.958, -0.739), (-2.33, -5.958, 0.739), (-2.386, -5.883, -0.739), (-2.386, -5.883, 0.739), (-2.44, -5.803, -0.739), (-2.44, -5.803, 0.739), (-2.491, -5.718, -0.739), (-2.491, -5.718, 0.739), (-2.547, -5.613, -0.739), (-2.547, -5.613, 0.739), (-2.593, -5.513, -0.739), (-2.593, -5.513, 0.739), (-2.628, -5.416, -0.739), (-2.628, -5.416, 0.739), (-2.654, -5.323, -0.739), (-2.654, -5.323, 0.739), (-2.671, -5.231, -0.739), (-2.671, -5.231, 0.739), (-2.68, -5.141, -0.739), (-2.68, -5.141, 0.739), (-2.682, -5.051, -0.739), (-2.682, -5.051, 0.739), (-2.678, -4.96, -0.739), (-2.678, -4.96, 0.739), (-2.667, -4.868, -0.739), (-2.667, -4.868, 0.739), (-2.652, -4.773, -0.739), (-2.652, -4.773, 0.739), (-2.632, -4.675, -0.739), (-2.632, -4.675, 0.739), (-2.609, -4.572, -0.739), (-2.609, -4.572, 0.739), (-2.579, -4.466, -0.739), (-2.579, -4.466, 0.739), (-2.541, -4.359, -0.739), (-2.541, -4.359, 0.739), (-2.495, -4.252, -0.739), (-2.495, -4.252, 0.739), (-2.443, -4.144, -0.739), (-2.443, -4.144, 0.739), (-2.386, -4.036, -0.739), (-2.386, -4.036, 0.739), (-2.326, -3.929, -0.739), (-2.326, -3.929, 0.739), (-2.263, -3.822, -0.739), (-2.263, -3.822, 0.739), (-2.199, -3.715, -0.739), (-2.199, -3.715, 0.739), (-2.135, -3.61, -0.739), (-2.135, -3.61, 0.739), (-2.072, -3.506, -0.739), (-2.072, -3.506, 0.739), (-2.013, -3.404, -0.739), (-2.013, -3.404, 0.739), (-1.957, -3.304, -0.739), (-1.957, -3.304, 0.739), (-1.917, -3.224, -0.739), (-1.917, -3.224, 0.739), (-1.885, -3.148, -0.739), (-1.885, -3.148, 0.739), (-1.86, -3.075, -0.739), (-1.86, -3.075, 0.739), (-1.842, -3.005, -0.739), (-1.842, -3.005, 0.739), (-1.83, -2.937, -0.739), (-1.83, -2.937, 0.739), (-1.825, -2.871, -0.739), (-1.825, -2.871, 0.739), (-1.825, -2.807, -0.739), (-1.825, -2.807, 0.739), (-1.831, -2.744, -0.739), (-1.831, -2.744, 0.739), (-1.841, -2.682, -0.739), (-1.841, -2.682, 0.739), (-1.857, -2.619, -0.739), (-1.857, -2.619, 0.739), (-1.876, -2.557, -0.739), (-1.876, -2.557, 0.739), (-1.899, -2.494, -0.739), (-1.899, -2.494, 0.739), (-1.934, -2.408, -0.739), (-1.934, -2.408, 0.739), (-1.97, -2.32, -0.739), (-1.97, -2.32, 0.739), (-2.005, -2.231, -0.739), (-2.005, -2.231, 0.739), (-2.039, -2.141, -0.739), (-2.039, -2.141, 0.739), (-2.072, -2.05, -0.739), (-2.072, -2.05, 0.739), (-2.102, -1.957, -0.739), (-2.102, -1.957, 0.739), (-2.128, -1.864, -0.739), (-2.128, -1.864, 0.739), (-2.15, -1.77, -0.739), (-2.15, -1.77, 0.739), (-2.167, -1.674, -0.739), (-2.167, -1.674, 0.739), (-2.178, -1.577, -0.739), (-2.178, -1.577, 0.739), (-2.182, -1.48, -0.739), (-2.182, -1.48, 0.739), (-2.178, -1.381, -0.739), (-2.178, -1.381, 0.739), (-2.168, -1.291, -0.739), (-2.168, -1.291, 0.739), (-2.153, -1.205, -0.739), (-2.153, -1.205, 0.739), (-2.133, -1.124, -0.739), (-2.133, -1.124, 0.739), (-2.108, -1.046, -0.739), (-2.108, -1.046, 0.739), (-2.078, -0.9718, -0.739), (-2.078, -0.9718, 0.739), (-2.043, -0.9, -0.739), (-2.043, -0.9, 0.739), (-2.002, -0.8303, -0.739), (-2.002, -0.8303, 0.739), (-1.957, -0.7625, -0.739), (-1.957, -0.7625, 0.739), (-1.906, -0.6959, -0.739), (-1.906, -0.6959, 0.739), (-1.85, -0.6301, -0.739), (-1.85, -0.6301, 0.739), (-1.789, -0.5646, -0.739), (-1.789, -0.5646, 0.739), (-1.724, -0.4991, -0.739), (-1.724, -0.4991, 0.739), (-1.677, -0.4569, -0.739), (-1.677, -0.4569, 0.739), (-1.626, -0.4167, -0.739), (-1.626, -0.4167, 0.739), (-1.571, -0.3786, -0.739), (-1.571, -0.3786, 0.739), (-1.513, -0.3423, -0.739), (-1.513, -0.3423, 0.739), (-1.451, -0.3078, -0.739), (-1.451, -0.3078, 0.739), (-1.385, -0.2749, -0.739), (-1.385, -0.2749, 0.739), (-1.315, -0.2435, -0.739), (-1.315, -0.2435, 0.739), (-1.241, -0.2136, -0.739), (-1.241, -0.2136, 0.739), (-1.163, -0.185, -0.739), (-1.163, -0.185, 0.739), (-1.082, -0.1575, -0.739), (-1.082, -0.1575, 0.739), (-0.9961, -0.1312, -0.739), (-0.9961, -0.1312, 0.739)], [], [(14, 16, 15), (14, 17, 16), (13, 17, 14), (12, 17, 13), (10, 12, 11), (10, 17, 12), (10, 18, 17), (9, 18, 10), (8, 18, 9), (8, 19, 18), (7, 19, 8), (7, 20, 19), (6, 20, 7), (5, 20, 6), (5, 21, 20), (4, 21, 5), (3, 21, 4), (3, 22, 21), (2, 22, 3), (1, 22, 2), (1, 23, 22), (0, 23, 1), (23, 0, 227), (227, 24, 23), (226, 24, 227), (225, 24, 226), (225, 25, 24), (224, 25, 225), (223, 25, 224), (223, 26, 25), (222, 26, 223), (222, 27, 26), (221, 27, 222), (220, 27, 221), (220, 28, 27), (219, 28, 220), (219, 29, 28), (218, 29, 219), (218, 30, 29), (217, 30, 218), (216, 30, 217), (216, 31, 30), (215, 31, 216), (215, 32, 31), (214, 32, 215), (214, 33, 32), (213, 33, 214), (212, 33, 213), (212, 34, 33), (211, 34, 212), (211, 35, 34), (210, 35, 211), (209, 35, 210), (209, 36, 35), (208, 36, 209), (208, 37, 36), (207, 37, 208), (207, 38, 37), (206, 38, 207), (206, 39, 38), (205, 39, 206), (205, 40, 39), (204, 40, 205), (204, 41, 40), (203, 41, 204), (203, 42, 41), (202, 42, 203), (202, 43, 42), (201, 43, 202), (201, 44, 43), (201, 45, 44), (200, 45, 201), (200, 46, 45), (199, 46, 200), (199, 47, 46), (198, 47, 199), (198, 48, 47), (198, 49, 48), (197, 49, 198), (197, 50, 49), (196, 50, 197), (196, 51, 50), (195, 51, 196), (195, 52, 51), (195, 53, 52), (194, 53, 195), (194, 54, 53), (193, 54, 194), (193, 55, 54), (192, 55, 193), (192, 56, 55), (191, 56, 192), (191, 57, 56), (190, 57, 191), (190, 58, 57), (189, 58, 190), (189, 59, 58), (188, 59, 189), (188, 60, 59), (187, 60, 188), (187, 61, 60), (186, 61, 187), (185, 61, 186), (185, 62, 61), (184, 62, 185), (184, 63, 62), (183, 63, 184), (183, 64, 63), (182, 64, 183), (182, 65, 64), (181, 65, 182), (181, 66, 65), (180, 66, 181), (180, 67, 66), (179, 67, 180), (179, 68, 67), (178, 68, 179), (178, 69, 68), (178, 70, 69), (177, 70, 178), (177, 71, 70), (177, 72, 71), (177, 73, 72), (176, 73, 177), (176, 74, 73), (176, 75, 74), (176, 76, 75), (175, 76, 176), (175, 77, 76), (175, 78, 77), (174, 78, 175), (174, 79, 78), (173, 79, 174), (173, 80, 79), (173, 81, 80), (172, 81, 173), (172, 82, 81), (172, 83, 82), (171, 83, 172), (171, 84, 83), (171, 85, 84), (171, 86, 85), (170, 86, 171), (170, 87, 86), (169, 87, 170), (169, 88, 87), (169, 89, 88), (168, 89, 169), (168, 90, 89), (168, 91, 90), (167, 91, 168), (167, 92, 91), (167, 93, 92), (166, 93, 167), (166, 94, 93), (166, 95, 94), (165, 95, 166), (165, 96, 95), (165, 97, 96), (165, 98, 97), (164, 98, 165), (164, 99, 98), (164, 100, 99), (163, 100, 164), (163, 101, 100), (162, 101, 163), (162, 102, 101), (161, 102, 162), (161, 103, 102), (160, 103, 161), (160, 104, 103), (159, 104, 160), (159, 105, 104), (158, 105, 159), (158, 106, 105), (157, 106, 158), (157, 107, 106), (156, 107, 157), (156, 108, 107), (156, 109, 108), (155, 109, 156), (155, 110, 109), (155, 111, 110), (154, 111, 155), (154, 112, 111), (153, 112, 154), (153, 113, 112), (152, 113, 153), (152, 114, 113), (152, 115, 114), (151, 115, 152), (151, 116, 115), (150, 116, 151), (150, 117, 116), (149, 117, 150), (148, 117, 149), (148, 118, 117), (147, 118, 148), (147, 119, 118), (146, 119, 147), (146, 120, 119), (145, 120, 146), (145, 121, 120), (145, 122, 121), (144, 122, 145), (144, 123, 122), (144, 124, 123), (143, 124, 144), (143, 125, 124), (143, 126, 125), (142, 126, 143), (142, 127, 126), (141, 127, 142), (141, 128, 127), (140, 128, 141), (140, 129, 128), (139, 129, 140), (139, 130, 129), (138, 130, 139), (138, 131, 130), (137, 131, 138), (137, 132, 131), (136, 132, 137), (136, 133, 132), (135, 133, 136), (135, 134, 133), (244, 242, 243), (245, 242, 244), (245, 241, 242), (245, 240, 241), (240, 238, 239), (245, 238, 240), (246, 238, 245), (246, 237, 238), (246, 236, 237), (247, 236, 246), (247, 235, 236), (248, 235, 247), (248, 234, 235), (248, 233, 234), (249, 233, 248), (249, 232, 233), (249, 231, 232), (250, 231, 249), (250, 230, 231), (250, 229, 230), (251, 229, 250), (251, 228, 229), (251, 455, 228), (252, 455, 251), (252, 454, 455), (252, 453, 454), (253, 453, 252), (253, 452, 453), (253, 451, 452), (254, 451, 253), (254, 450, 451), (255, 450, 254), (255, 449, 450), (255, 448, 449), (256, 448, 255), (256, 447, 448), (257, 447, 256), (257, 446, 447), (258, 446, 257), (258, 445, 446), (258, 444, 445), (259, 444, 258), (259, 443, 444), (260, 443, 259), (260, 442, 443), (261, 442, 260), (261, 441, 442), (261, 440, 441), (262, 440, 261), (262, 439, 440), (263, 439, 262), (263, 438, 439), (263, 437, 438), (264, 437, 263), (264, 436, 437), (265, 436, 264), (265, 435, 436), (266, 435, 265), (266, 434, 435), (267, 434, 266), (267, 433, 434), (268, 433, 267), (268, 432, 433), (269, 432, 268), (269, 431, 432), (270, 431, 269), (270, 430, 431), (271, 430, 270), (271, 429, 430), (272, 429, 271), (273, 429, 272), (273, 428, 429), (274, 428, 273), (274, 427, 428), (275, 427, 274), (275, 426, 427), (276, 426, 275), (277, 426, 276), (277, 425, 426), (278, 425, 277), (278, 424, 425), (279, 424, 278), (279, 423, 424), (280, 423, 279), (281, 423, 280), (281, 422, 423), (282, 422, 281), (282, 421, 422), (283, 421, 282), (283, 420, 421), (284, 420, 283), (284, 419, 420), (285, 419, 284), (285, 418, 419), (286, 418, 285), (286, 417, 418), (287, 417, 286), (287, 416, 417), (288, 416, 287), (288, 415, 416), (289, 415, 288), (289, 414, 415), (289, 413, 414), (290, 413, 289), (290, 412, 413), (291, 412, 290), (291, 411, 412), (292, 411, 291), (292, 410, 411), (293, 410, 292), (293, 409, 410), (294, 409, 293), (294, 408, 409), (295, 408, 294), (295, 407, 408), (296, 407, 295), (296, 406, 407), (297, 406, 296), (298, 406, 297), (298, 405, 406), (299, 405, 298), (300, 405, 299), (301, 405, 300), (301, 404, 405), (302, 404, 301), (303, 404, 302), (304, 404, 303), (304, 403, 404), (305, 403, 304), (306, 403, 305), (306, 402, 403), (307, 402, 306), (307, 401, 402), (308, 401, 307), (309, 401, 308), (309, 400, 401), (310, 400, 309), (311, 400, 310), (311, 399, 400), (312, 399, 311), (313, 399, 312), (314, 399, 313), (314, 398, 399), (315, 398, 314), (315, 397, 398), (316, 397, 315), (317, 397, 316), (317, 396, 397), (318, 396, 317), (319, 396, 318), (319, 395, 396), (320, 395, 319), (321, 395, 320), (321, 394, 395), (322, 394, 321), (323, 394, 322), (323, 393, 394), (324, 393, 323), (325, 393, 324), (326, 393, 325), (326, 392, 393), (327, 392, 326), (328, 392, 327), (328, 391, 392), (329, 391, 328), (329, 390, 391), (330, 390, 329), (330, 389, 390), (331, 389, 330), (331, 388, 389), (332, 388, 331), (332, 387, 388), (333, 387, 332), (333, 386, 387), (334, 386, 333), (334, 385, 386), (335, 385, 334), (335, 384, 385), (336, 384, 335), (337, 384, 336), (337, 383, 384), (338, 383, 337), (339, 383, 338), (339, 382, 383), (340, 382, 339), (340, 381, 382), (341, 381, 340), (341, 380, 381), (342, 380, 341), (343, 380, 342), (343, 379, 380), (344, 379, 343), (344, 378, 379), (345, 378, 344), (345, 377, 378), (345, 376, 377), (346, 376, 345), (346, 375, 376), (347, 375, 346), (347, 374, 375), (348, 374, 347), (348, 373, 374), (349, 373, 348), (350, 373, 349), (350, 372, 373), (351, 372, 350), (352, 372, 351), (352, 371, 372), (353, 371, 352), (354, 371, 353), (354, 370, 371), (355, 370, 354), (355, 369, 370), (356, 369, 355), (356, 368, 369), (357, 368, 356), (357, 367, 368), (358, 367, 357), (358, 366, 367), (359, 366, 358), (359, 365, 366), (360, 365, 359), (360, 364, 365), (361, 364, 360), (361, 363, 364), (362, 363, 361), (457, 459, 458, 456), (459, 461, 460, 458), (461, 463, 462, 460), (463, 465, 464, 462), (465, 467, 466, 464), (467, 469, 468, 466), (469, 471, 470, 468), (471, 473, 472, 470), (473, 475, 474, 472), (475, 477, 476, 474), (477, 479, 478, 476), (479, 481, 480, 478), (481, 483, 482, 480), (483, 485, 484, 482), (485, 487, 486, 484), (487, 489, 488, 486), (489, 491, 490, 488), (491, 493, 492, 490), (493, 495, 494, 492), (495, 497, 496, 494), (497, 499, 498, 496), (499, 501, 500, 498), (501, 503, 502, 500), (503, 505, 504, 502), (505, 507, 506, 504), (507, 509, 508, 506), (509, 511, 510, 508), (511, 513, 512, 510), (513, 515, 514, 512), (515, 517, 516, 514), (517, 519, 518, 516), (519, 521, 520, 518), (521, 523, 522, 520), (523, 525, 524, 522), (525, 527, 526, 524), (527, 529, 528, 526), (529, 531, 530, 528), (531, 533, 532, 530), (533, 535, 534, 532), (535, 537, 536, 534), (537, 539, 538, 536), (539, 541, 540, 538), (541, 543, 542, 540), (543, 545, 544, 542), (545, 547, 546, 544), (547, 549, 548, 546), (549, 551, 550, 548), (551, 553, 552, 550), (553, 555, 554, 552), (555, 557, 556, 554), (557, 559, 558, 556), (559, 561, 560, 558), (561, 563, 562, 560), (563, 565, 564, 562), (565, 567, 566, 564), (567, 569, 568, 566), (569, 571, 570, 568), (571, 573, 572, 570), (573, 575, 574, 572), (575, 577, 576, 574), (577, 579, 578, 576), (579, 581, 580, 578), (581, 583, 582, 580), (583, 585, 584, 582), (585, 587, 586, 584), (587, 589, 588, 586), (589, 591, 590, 588), (591, 593, 592, 590), (593, 595, 594, 592), (595, 597, 596, 594), (597, 599, 598, 596), (599, 601, 600, 598), (601, 603, 602, 600), (603, 605, 604, 602), (605, 607, 606, 604), (607, 609, 608, 606), (609, 611, 610, 608), (611, 613, 612, 610), (613, 615, 614, 612), (615, 617, 616, 614), (617, 619, 618, 616), (619, 621, 620, 618), (621, 623, 622, 620), (623, 625, 624, 622), (625, 627, 626, 624), (627, 629, 628, 626), (629, 631, 630, 628), (631, 633, 632, 630), (633, 635, 634, 632), (635, 637, 636, 634), (637, 639, 638, 636), (639, 641, 640, 638), (641, 643, 642, 640), (643, 645, 644, 642), (645, 647, 646, 644), (647, 649, 648, 646), (649, 651, 650, 648), (651, 653, 652, 650), (653, 655, 654, 652), (655, 657, 656, 654), (657, 659, 658, 656), (659, 661, 660, 658), (661, 663, 662, 660), (663, 665, 664, 662), (665, 667, 666, 664), (667, 669, 668, 666), (669, 671, 670, 668), (671, 673, 672, 670), (673, 675, 674, 672), (675, 677, 676, 674), (677, 679, 678, 676), (679, 681, 680, 678), (681, 683, 682, 680), (683, 685, 684, 682), (685, 687, 686, 684), (687, 689, 688, 686), (689, 691, 690, 688), (691, 693, 692, 690), (693, 695, 694, 692), (695, 697, 696, 694), (697, 699, 698, 696), (699, 701, 700, 698), (701, 703, 702, 700), (703, 705, 704, 702), (705, 707, 706, 704), (707, 709, 708, 706), (709, 711, 710, 708), (711, 713, 712, 710), (713, 715, 714, 712), (715, 717, 716, 714), (717, 719, 718, 716), (719, 721, 720, 718), (721, 723, 722, 720), (723, 725, 724, 722), (725, 727, 726, 724), (727, 729, 728, 726), (729, 731, 730, 728), (731, 733, 732, 730), (733, 735, 734, 732), (735, 737, 736, 734), (737, 739, 738, 736), (739, 741, 740, 738), (741, 743, 742, 740), (743, 745, 744, 742), (745, 747, 746, 744), (747, 749, 748, 746), (749, 751, 750, 748), (751, 753, 752, 750), (753, 755, 754, 752), (755, 757, 756, 754), (757, 759, 758, 756), (759, 761, 760, 758), (761, 763, 762, 760), (763, 765, 764, 762), (765, 767, 766, 764), (767, 769, 768, 766), (769, 771, 770, 768), (771, 773, 772, 770), (773, 775, 774, 772), (775, 777, 776, 774), (777, 779, 778, 776), (779, 781, 780, 778), (781, 783, 782, 780), (783, 785, 784, 782), (785, 787, 786, 784), (787, 789, 788, 786), (789, 791, 790, 788), (791, 793, 792, 790), (793, 795, 794, 792), (795, 797, 796, 794), (797, 799, 798, 796), (799, 801, 800, 798), (801, 803, 802, 800), (803, 805, 804, 802), (805, 807, 806, 804), (807, 809, 808, 806), (809, 811, 810, 808), (811, 813, 812, 810), (813, 815, 814, 812), (815, 817, 816, 814), (817, 819, 818, 816), (819, 821, 820, 818), (821, 823, 822, 820), (823, 825, 824, 822), (825, 827, 826, 824), (827, 829, 828, 826), (829, 831, 830, 828), (831, 833, 832, 830), (833, 835, 834, 832), (835, 837, 836, 834), (837, 839, 838, 836), (839, 841, 840, 838), (841, 843, 842, 840), (843, 845, 844, 842), (845, 847, 846, 844), (847, 849, 848, 846), (849, 851, 850, 848), (851, 853, 852, 850), (853, 855, 854, 852), (855, 857, 856, 854), (857, 859, 858, 856), (859, 861, 860, 858), (861, 863, 862, 860), (863, 865, 864, 862), (865, 867, 866, 864), (867, 869, 868, 866), (869, 871, 870, 868), (871, 873, 872, 870), (873, 875, 874, 872), (875, 877, 876, 874), (877, 879, 878, 876), (879, 881, 880, 878), (881, 883, 882, 880), (883, 885, 884, 882), (885, 887, 886, 884), (887, 889, 888, 886), (889, 891, 890, 888), (891, 893, 892, 890), (893, 895, 894, 892), (895, 897, 896, 894), (897, 899, 898, 896), (899, 901, 900, 898), (901, 903, 902, 900), (903, 905, 904, 902), (905, 907, 906, 904), (907, 909, 908, 906), (909, 911, 910, 908), (911, 457, 456, 910)])
me_mesh_007.polygons.foreach_set('use_smooth', [0, 0, 0, 0, 0, 0, 0, 0, 0, 0, 0, 0, 0, 0, 0, 0, 0, 0, 0, 0, 0, 0, 0, 0, 0, 0, 0, 0, 0, 0, 0, 0, 0, 0, 0, 0, 0, 0, 0, 0, 0, 0, 0, 0, 0, 0, 0, 0, 0, 0, 0, 0, 0, 0, 0, 0, 0, 0, 0, 0, 0, 0, 0, 0, 0, 0, 0, 0, 0, 0, 0, 0, 0, 0, 0, 0, 0, 0, 0, 0, 0, 0, 0, 0, 0, 0, 0, 0, 0, 0, 0, 0, 0, 0, 0, 0, 0, 0, 0, 0, 0, 0, 0, 0, 0, 0, 0, 0, 0, 0, 0, 0, 0, 0, 0, 0, 0, 0, 0, 0, 0, 0, 0, 0, 0, 0, 0, 0, 0, 0, 0, 0, 0, 0, 0, 0, 0, 0, 0, 0, 0, 0, 0, 0, 0, 0, 0, 0, 0, 0, 0, 0, 0, 0, 0, 0, 0, 0, 0, 0, 0, 0, 0, 0, 0, 0, 0, 0, 0, 0, 0, 0, 0, 0, 0, 0, 0, 0, 0, 0, 0, 0, 0, 0, 0, 0, 0, 0, 0, 0, 0, 0, 0, 0, 0, 0, 0, 0, 0, 0, 0, 0, 0, 0, 0, 0, 0, 0, 0, 0, 0, 0, 0, 0, 0, 0, 0, 0, 0, 0, 0, 0, 0, 0, 0, 0, 0, 0, 0, 0, 0, 0, 0, 0, 0, 0, 0, 0, 0, 0, 0, 0, 0, 0, 0, 0, 0, 0, 0, 0, 0, 0, 0, 0, 0, 0, 0, 0, 0, 0, 0, 0, 0, 0, 0, 0, 0, 0, 0, 0, 0, 0, 0, 0, 0, 0, 0, 0, 0, 0, 0, 0, 0, 0, 0, 0, 0, 0, 0, 0, 0, 0, 0, 0, 0, 0, 0, 0, 0, 0, 0, 0, 0, 0, 0, 0, 0, 0, 0, 0, 0, 0, 0, 0, 0, 0, 0, 0, 0, 0, 0, 0, 0, 0, 0, 0, 0, 0, 0, 0, 0, 0, 0, 0, 0, 0, 0, 0, 0, 0, 0, 0, 0, 0, 0, 0, 0, 0, 0, 0, 0, 0, 0, 0, 0, 0, 0, 0, 0, 0, 0, 0, 0, 0, 0, 0, 0, 0, 0, 0, 0, 0, 0, 0, 0, 0, 0, 0, 0, 0, 0, 0, 0, 0, 0, 0, 0, 0, 0, 0, 0, 0, 0, 0, 0, 0, 0, 0, 0, 0, 0, 0, 0, 0, 0, 0, 0, 0, 0, 0, 0, 0, 0, 0, 0, 0, 0, 0, 0, 0, 0, 0, 0, 0, 0, 0, 0, 0, 0, 0, 0, 0, 0, 0, 0, 0, 0, 0, 0, 0, 0, 0, 0, 0, 0, 0, 0, 0, 0, 0, 0, 0, 1, 1, 1, 1, 1, 1, 1, 1, 1, 1, 1, 1, 1, 1, 1, 1, 1, 1, 1, 1, 1, 1, 1, 1, 1, 1, 1, 1, 1, 1, 1, 1, 1, 1, 1, 1, 1, 1, 1, 1, 1, 1, 1, 1, 1, 1, 1, 1, 1, 1, 1, 1, 1, 1, 1, 1, 1, 1, 1, 1, 1, 1, 1, 1, 1, 1, 1, 1, 1, 1, 1, 1, 1, 1, 1, 1, 1, 1, 1, 1, 1, 1, 1, 1, 1, 1, 1, 1, 1, 1, 1, 1, 1, 1, 1, 1, 1, 1, 1, 1, 1, 1, 1, 1, 1, 1, 1, 1, 1, 1, 1, 1, 1, 1, 1, 1, 1, 1, 1, 1, 1, 1, 1, 1, 1, 1, 1, 1, 1, 1, 1, 1, 1, 1, 1, 1, 1, 1, 1, 1, 1, 1, 1, 1, 1, 1, 1, 1, 1, 1, 1, 1, 1, 1, 1, 1, 1, 1, 1, 1, 1, 1, 1, 1, 1, 1, 1, 1, 1, 1, 1, 1, 1, 1, 1, 1, 1, 1, 1, 1, 1, 1, 1, 1, 1, 1, 1, 1, 1, 1, 1, 1, 1, 1, 1, 1, 1, 1, 1, 1, 1, 1, 1, 1, 1, 1, 1, 1, 1, 1, 1, 1, 1, 1, 1, 1, 1, 1, 1, 1, 1, 1, 1, 1, 1, 1, 1, 1])
me_mesh_007.use_remesh_preserve_volume = False
me_mesh_007.use_remesh_preserve_attributes = False
me_mesh_007.use_mirror_vertex_groups = False
me_mesh_007.update()

# ---- objects
ob_beziercurve_001 = bpy.data.objects.new('BezierCurve.001', me_mesh_006)
ob_beziercurve = bpy.data.objects.new('BezierCurve', me_mesh_007)

# ---- transforms, parenting, visibility, modifiers, constraints
ob_beziercurve_001.location = (-0.06865, -4.128, 1.352)
ob_beziercurve_001.rotation_euler = (3.142, 8.742e-08, -3.142)
ob_beziercurve_001.scale = (0.2795, 0.207, 0.207)
ob_beziercurve_001.empty_display_type = 'ARROWS'
ob_beziercurve_001.lineart.crease_threshold = 0.0
ob_beziercurve.location = (-0.01553, -3.276, 0.5034)
ob_beziercurve.rotation_euler = (1.571, 2.22e-16, 2.22e-16)
ob_beziercurve.empty_display_type = 'ARROWS'
ob_beziercurve.lineart.crease_threshold = 0.0

# ---- collection membership
col_collection_1.objects.link(ob_beziercurve_001)
col_collection_1.objects.link(ob_beziercurve)

# ---- scene / render settings (as saved in the file)
scene.frame_start = 1; scene.frame_end = 250; scene.frame_set(228)
scene.render.engine = 'BLENDER_EEVEE_NEXT'
scene.render.image_settings.color_mode = 'RGB'
scene.render.image_settings.compression = 90
scene.render.resolution_percentage = 50
scene.render.dither_intensity = 0.0
scene.render.bake_margin = 2
scene.render.bake_bias = 0.0
scene.cycles.use_denoising = False
scene.cycles.samples = 10
scene.cycles.sampling_pattern = 'TABULATED_SOBOL'
scene.cycles.light_sampling_threshold = 0.0
scene.cycles.use_adaptive_sampling = False
scene.cycles.use_light_tree = False
scene.cycles.blur_glossy = 0.0
scene.cycles.volume_bounces = 1
scene.cycles.pixel_filter_type = 'GAUSSIAN'
scene.cycles.sample_clamp_indirect = 0.0
scene.view_settings.view_transform = 'Standard'
bpy.context.view_layer.update()

# ---- added for rendering (the .blend has no active camera and no usable light): camera, sun
cam_auto = bpy.data.cameras.new('AutoCamera')
cam_auto.lens = 50.0
cam_auto.sensor_width = 36.0
cam_auto.clip_end = 1000.0
ob_auto_camera = bpy.data.objects.new('AutoCamera', cam_auto)
scene.collection.objects.link(ob_auto_camera)
ob_auto_camera.location = (13.9802, -20.1232, 12.0318)
ob_auto_camera.rotation_euler = (1.09748, -7.21219e-08, 0.694738)
scene.camera = ob_auto_camera
light_auto_sun = bpy.data.lights.new('AutoSun', 'SUN')
light_auto_sun.energy = 3.0
light_auto_sun.angle = 0.0523599
ob_auto_sun = bpy.data.objects.new('AutoSun', light_auto_sun)
scene.collection.objects.link(ob_auto_sun)
ob_auto_sun.rotation_euler = (0.872665, 0.174533, 0.523599)
bpy.context.view_layer.update()
